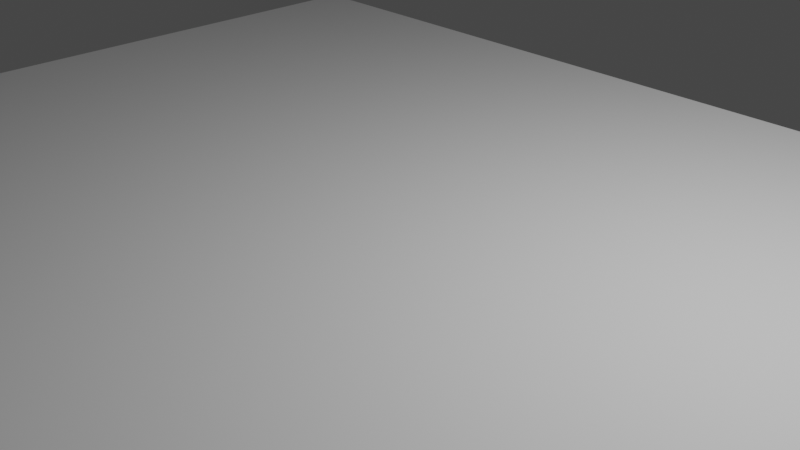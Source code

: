 # Source: untitled.blend  (saved by Blender 2.83.19; exported with 4.5.12 LTS)
import bpy
from mathutils import Matrix  # noqa: F401  (used for matrix-valued properties, if any)

bpy.ops.wm.read_factory_settings(use_empty=True)
scene = bpy.context.scene
scene.name = 'Scene'

# ---- collections
col_collection = bpy.data.collections.new('Collection'); scene.collection.children.link(col_collection)

# ---- world
world_world = bpy.data.worlds.new('World'); scene.world = world_world
world_world.use_nodes = True; world_world.node_tree.nodes.clear()
_N = world_world.node_tree.nodes; _L = world_world.node_tree.links
n0 = _N.new('ShaderNodeOutputWorld'); n0.name = 'World Output'; n0.location = (300, 300)
n1 = _N.new('ShaderNodeBackground'); n1.name = 'Background'; n1.location = (10, 300)
n1.inputs[0].default_value = (0.05088, 0.05088, 0.05088, 1.0)
_L.new(n1.outputs[0], n0.inputs[0])
n0.is_active_output = True
world_world.color = (0.05088, 0.05088, 0.05088)
world_world.use_sun_shadow = False
world_world.sun_shadow_jitter_overblur = 0.0

# ---- cameras
cam_camera = bpy.data.cameras.new('Camera')
cam_camera.clip_end = 100.0
cam_camera.ortho_scale = 7.314

# ---- lights
light_light = bpy.data.lights.new('Light', 'POINT')
light_light.transmission_factor = 0.0
light_light.energy = 1000.0
light_light.shadow_soft_size = 0.1
light_light.shadow_maximum_resolution = 0.006
light_light.use_absolute_resolution = True

# ---- meshes
me_alpha_0000 = bpy.data.meshes.new('Alpha.0000')
me_alpha_0000.from_pydata([(-6.92, -5.0, 0.06), (-6.443, -5.0, 0.06), (-5.966, -5.0, 0.06), (-5.488, -5.0, 0.06), (-5.011, -5.0, 0.06), (-4.534, -5.0, 0.06), (-4.057, -5.0, 0.06), (-3.579, -5.0, 0.06), (-3.102, -5.0, 0.06), (-2.625, -5.0, 0.06), (-2.148, -5.0, 0.06), (-1.67, -5.0, 0.06), (-1.193, -5.0, 0.06), (-0.7159, -5.0, 0.06), (-0.2386, -5.0, 0.06), (0.2386, -5.0, 0.06), (0.7159, -5.0, 0.06), (1.193, -5.0, 0.06), (1.67, -5.0, 0.06), (2.148, -5.0, 0.06), (2.625, -5.0, 0.06), (3.102, -5.0, 0.06), (3.579, -5.0, 0.06), (4.057, -5.0, 0.06), (4.534, -5.0, 0.06), (5.011, -5.0, 0.06), (5.488, -5.0, 0.06), (5.966, -5.0, 0.06), (6.443, -5.0, 0.06), (6.92, -5.0, 0.06), (-6.92, -4.818, 0.06), (-6.443, -4.818, 0.06), (-5.966, -4.818, 0.06), (-5.488, -4.818, 0.06), (-5.011, -4.818, 0.06), (-4.534, -4.818, 0.06), (-4.057, -4.818, 0.06), (-3.579, -4.818, 0.06), (-3.102, -4.818, 0.06), (-2.625, -4.818, 0.06), (-2.148, -4.818, 0.06), (-1.67, -4.818, 0.06), (-1.193, -4.818, 0.06), (-0.7159, -4.818, 0.06), (-0.2386, -4.818, 0.06), (0.2386, -4.818, 0.06), (0.7159, -4.818, 0.06), (1.193, -4.818, 0.06), (1.67, -4.818, 0.06), (2.148, -4.818, 0.06), (2.625, -4.818, 0.06), (3.102, -4.818, 0.06), (3.579, -4.818, 0.06), (4.057, -4.818, 0.06), (4.534, -4.818, 0.06), (5.011, -4.818, 0.06), (5.488, -4.818, 0.06), (5.966, -4.818, 0.06), (6.443, -4.818, 0.06), (6.92, -4.818, 0.06), (-6.92, -4.636, 0.06), (-6.443, -4.636, 0.06), (-5.966, -4.636, 0.06), (-5.488, -4.636, 0.06), (-5.011, -4.636, 0.06), (-4.534, -4.636, 0.06), (-4.057, -4.636, 0.06), (-3.579, -4.636, 0.06), (-3.102, -4.636, 0.06), (-2.625, -4.636, 0.06), (-2.148, -4.636, 0.06), (-1.67, -4.636, 0.06), (-1.193, -4.636, 0.06), (-0.7159, -4.636, 0.06), (-0.2386, -4.636, 0.06), (0.2386, -4.636, 0.06), (0.7159, -4.636, 0.06), (1.193, -4.636, 0.06), (1.67, -4.636, 0.06), (2.148, -4.636, 0.06), (2.625, -4.636, 0.06), (3.102, -4.636, 0.06), (3.579, -4.636, 0.06), (4.057, -4.636, 0.06), (4.534, -4.636, 0.06), (5.011, -4.636, 0.06), (5.488, -4.636, 0.06), (5.966, -4.636, 0.06), (6.443, -4.636, 0.06), (6.92, -4.636, 0.06), (-6.92, -4.455, 0.06), (-6.443, -4.455, 0.06), (-5.966, -4.455, 0.06), (-5.488, -4.455, 0.06), (-5.011, -4.455, 0.06), (-4.534, -4.455, 0.06), (-4.057, -4.455, 0.06), (-3.579, -4.455, 0.06), (-3.102, -4.455, 0.06), (-2.625, -4.455, 0.06), (-2.148, -4.455, 0.06), (-1.67, -4.455, 0.06), (-1.193, -4.455, 0.06), (-0.7159, -4.455, 0.06), (-0.2386, -4.455, 0.06), (0.2386, -4.455, 0.06), (0.7159, -4.455, 0.06), (1.193, -4.455, 0.06), (1.67, -4.455, 0.06), (2.148, -4.455, 0.06), (2.625, -4.455, 0.06), (3.102, -4.455, 0.06), (3.579, -4.455, 0.06), (4.057, -4.455, 0.06), (4.534, -4.455, 0.06), (5.011, -4.455, 0.06), (5.488, -4.455, 0.06), (5.966, -4.455, 0.06), (6.443, -4.455, 0.06), (6.92, -4.455, 0.06), (-6.92, -4.273, 0.06), (-6.443, -4.273, 0.06), (-5.966, -4.273, 0.06), (-5.488, -4.273, 0.06), (-5.011, -4.273, 0.06), (-4.534, -4.273, 0.06), (-4.057, -4.273, 0.06), (-3.579, -4.273, 0.06), (-3.102, -4.273, 0.06), (-2.625, -4.273, 0.06), (-2.148, -4.273, 0.06), (-1.67, -4.273, 0.06), (-1.193, -4.273, 0.06), (-0.7159, -4.273, 0.06), (-0.2386, -4.273, 0.06), (0.2386, -4.273, 0.06), (0.7159, -4.273, 0.06), (1.193, -4.273, 0.06), (1.67, -4.273, 0.06), (2.148, -4.273, 0.06), (2.625, -4.273, 0.06), (3.102, -4.273, 0.06), (3.579, -4.273, 0.06), (4.057, -4.273, 0.06), (4.534, -4.273, 0.06), (5.011, -4.273, 0.06), (5.488, -4.273, 0.06), (5.966, -4.273, 0.06), (6.443, -4.273, 0.06), (6.92, -4.273, 0.06), (-6.92, -4.091, 0.06), (-6.443, -4.091, 0.06), (-5.966, -4.091, 0.06), (-5.488, -4.091, 0.06), (-5.011, -4.091, 0.06), (-4.534, -4.091, 0.06), (-4.057, -4.091, 0.06), (-3.579, -4.091, 0.06), (-3.102, -4.091, 0.06), (-2.625, -4.091, 0.06), (-2.148, -4.091, 0.06), (-1.67, -4.091, 0.06), (-1.193, -4.091, 0.06), (-0.7159, -4.091, 0.06), (-0.2386, -4.091, 0.06), (0.2386, -4.091, 0.06), (0.7159, -4.091, 0.06), (1.193, -4.091, 0.06), (1.67, -4.091, 0.06), (2.148, -4.091, 0.06), (2.625, -4.091, 0.06), (3.102, -4.091, 0.06), (3.579, -4.091, 0.06), (4.057, -4.091, 0.06), (4.534, -4.091, 0.06), (5.011, -4.091, 0.06), (5.488, -4.091, 0.06), (5.966, -4.091, 0.06), (6.443, -4.091, 0.06), (6.92, -4.091, 0.06), (-6.92, -3.909, 0.06), (-6.443, -3.909, 0.06), (-5.966, -3.909, 0.06), (-5.488, -3.909, 0.06), (-5.011, -3.909, 0.06), (-4.534, -3.909, 0.06), (-4.057, -3.909, 0.06), (-3.579, -3.909, 0.06), (-3.102, -3.909, 0.06), (-2.625, -3.909, 0.06), (-2.148, -3.909, 0.06), (-1.67, -3.909, 0.06), (-1.193, -3.909, 0.06), (-0.7159, -3.909, 0.06), (-0.2386, -3.909, 0.06), (0.2386, -3.909, 0.06), (0.7159, -3.909, 0.06), (1.193, -3.909, 0.06), (1.67, -3.909, 0.06), (2.148, -3.909, 0.06), (2.625, -3.909, 0.06), (3.102, -3.909, 0.06), (3.579, -3.909, 0.06), (4.057, -3.909, 0.06), (4.534, -3.909, 0.06), (5.011, -3.909, 0.06), (5.488, -3.909, 0.06), (5.966, -3.909, 0.06), (6.443, -3.909, 0.06), (6.92, -3.909, 0.06), (-6.92, -3.727, 0.06), (-6.443, -3.727, 0.06), (-5.966, -3.727, 0.06), (-5.488, -3.727, 0.06), (-5.011, -3.727, 0.06), (-4.534, -3.727, 0.06), (-4.057, -3.727, 0.06), (-3.579, -3.727, 0.06), (-3.102, -3.727, 0.06), (-2.625, -3.727, 0.06), (-2.148, -3.727, 0.06), (-1.67, -3.727, 0.06), (-1.193, -3.727, 0.06), (-0.7159, -3.727, 0.06), (-0.2386, -3.727, 0.06), (0.2386, -3.727, 0.06), (0.7159, -3.727, 0.06), (1.193, -3.727, 0.06), (1.67, -3.727, 0.06), (2.148, -3.727, 0.06), (2.625, -3.727, 0.06), (3.102, -3.727, 0.06), (3.579, -3.727, 0.06), (4.057, -3.727, 0.06), (4.534, -3.727, 0.06), (5.011, -3.727, 0.06), (5.488, -3.727, 0.06), (5.966, -3.727, 0.06), (6.443, -3.727, 0.06), (6.92, -3.727, 0.06), (-6.92, -3.545, 0.06), (-6.443, -3.545, 0.06), (-5.966, -3.545, 0.06), (-5.488, -3.545, 0.06), (-5.011, -3.545, 0.06), (-4.534, -3.545, 0.06), (-4.057, -3.545, 0.06), (-3.579, -3.545, 0.06), (-3.102, -3.545, 0.06), (-2.625, -3.545, 0.06), (-2.148, -3.545, 0.06), (-1.67, -3.545, 0.06), (-1.193, -3.545, 0.06), (-0.7159, -3.545, 0.06), (-0.2386, -3.545, 0.06), (0.2386, -3.545, 0.06), (0.7159, -3.545, 0.06), (1.193, -3.545, 0.06), (1.67, -3.545, 0.06), (2.148, -3.545, 0.06), (2.625, -3.545, 0.06), (3.102, -3.545, 0.06), (3.579, -3.545, 0.06), (4.057, -3.545, 0.06), (4.534, -3.545, 0.06), (5.011, -3.545, 0.06), (5.488, -3.545, 0.06), (5.966, -3.545, 0.06), (6.443, -3.545, 0.06), (6.92, -3.545, 0.06), (-6.92, -3.364, 0.06), (-6.443, -3.364, 0.06), (-5.966, -3.364, 0.06), (-5.488, -3.364, 0.06), (-5.011, -3.364, 0.06), (-4.534, -3.364, 0.06), (-4.057, -3.364, 0.06), (-3.579, -3.364, 0.06), (-3.102, -3.364, 0.06), (-2.625, -3.364, 0.06), (-2.148, -3.364, 0.06), (-1.67, -3.364, 0.06), (-1.193, -3.364, 0.06), (-0.7159, -3.364, 0.06), (-0.2386, -3.364, 0.06), (0.2386, -3.364, 0.06), (0.7159, -3.364, 0.06), (1.193, -3.364, 0.06), (1.67, -3.364, 0.06), (2.148, -3.364, 0.06), (2.625, -3.364, 0.06), (3.102, -3.364, 0.06), (3.579, -3.364, 0.06), (4.057, -3.364, 0.06), (4.534, -3.364, 0.06), (5.011, -3.364, 0.06), (5.488, -3.364, 0.06), (5.966, -3.364, 0.06), (6.443, -3.364, 0.06), (6.92, -3.364, 0.06), (-6.92, -3.182, 0.06), (-6.443, -3.182, 0.06), (-5.966, -3.182, 0.06), (-5.488, -3.182, 0.06), (-5.011, -3.182, 0.06), (-4.534, -3.182, 0.06), (-4.057, -3.182, 0.06), (-3.579, -3.182, 0.06), (-3.102, -3.182, 0.06), (-2.625, -3.182, 0.06), (-2.148, -3.182, 0.06), (-1.67, -3.182, 0.06), (-1.193, -3.182, 0.06), (-0.7159, -3.182, 0.06), (-0.2386, -3.182, 0.06), (0.2386, -3.182, 0.06), (0.7159, -3.182, 0.06), (1.193, -3.182, 0.06), (1.67, -3.182, 0.06), (2.148, -3.182, 0.06), (2.625, -3.182, 0.06), (3.102, -3.182, 0.06), (3.579, -3.182, 0.06), (4.057, -3.182, 0.06), (4.534, -3.182, 0.06), (5.011, -3.182, 0.06), (5.488, -3.182, 0.06), (5.966, -3.182, 0.06), (6.443, -3.182, 0.06), (6.92, -3.182, 0.06), (-6.92, -3.0, 0.06), (-6.443, -3.0, 0.06), (-5.966, -3.0, 0.06), (-5.488, -3.0, 0.06), (-5.011, -3.0, 0.06), (-4.534, -3.0, 0.06), (-4.057, -3.0, 0.06), (-3.579, -3.0, 0.06), (-3.102, -3.0, 0.06), (-2.625, -3.0, 0.06), (-2.148, -3.0, 0.06), (-1.67, -3.0, 0.06), (-1.193, -3.0, 0.06), (-0.7159, -3.0, 0.06), (-0.2386, -3.0, 0.06), (0.2386, -3.0, 0.06), (0.7159, -3.0, 0.06), (1.193, -3.0, 0.06), (1.67, -3.0, 0.06), (2.148, -3.0, 0.06), (2.625, -3.0, 0.06), (3.102, -3.0, 0.06), (3.579, -3.0, 0.06), (4.057, -3.0, 0.06), (4.534, -3.0, 0.06), (5.011, -3.0, 0.06), (5.488, -3.0, 0.06), (5.966, -3.0, 0.06), (6.443, -3.0, 0.06), (6.92, -3.0, 0.06), (-6.92, -2.818, 0.06), (-6.443, -2.818, 0.06), (-5.966, -2.818, 0.06), (-5.488, -2.818, 0.06), (-5.011, -2.818, 0.06), (-4.534, -2.818, 0.06), (-4.057, -2.818, 0.06), (-3.579, -2.818, 0.06), (-3.102, -2.818, 0.06), (-2.625, -2.818, 0.06), (-2.148, -2.818, 0.06), (-1.67, -2.818, 0.06), (-1.193, -2.818, 0.06), (-0.7159, -2.818, 0.06), (-0.2386, -2.818, 0.06), (0.2386, -2.818, 0.06), (0.7159, -2.818, 0.06), (1.193, -2.818, 0.06), (1.67, -2.818, 0.06), (2.148, -2.818, 0.06), (2.625, -2.818, 0.06), (3.102, -2.818, 0.06), (3.579, -2.818, 0.06), (4.057, -2.818, 0.06), (4.534, -2.818, 0.06), (5.011, -2.818, 0.06), (5.488, -2.818, 0.06), (5.966, -2.818, 0.06), (6.443, -2.818, 0.06), (6.92, -2.818, 0.06), (-6.92, -2.636, 0.06), (-6.443, -2.636, 0.06), (-5.966, -2.636, 0.06), (-5.488, -2.636, 0.06), (-5.011, -2.636, 0.06), (-4.534, -2.636, 0.06), (-4.057, -2.636, 0.06), (-3.579, -2.636, 0.06), (-3.102, -2.636, 0.06), (-2.625, -2.636, 0.06), (-2.148, -2.636, 0.06), (-1.67, -2.636, 0.06), (-1.193, -2.636, 0.06), (-0.7159, -2.636, 0.06), (-0.2386, -2.636, 0.06), (0.2386, -2.636, 0.06), (0.7159, -2.636, 0.06), (1.193, -2.636, 0.06), (1.67, -2.636, 0.06), (2.148, -2.636, 0.06), (2.625, -2.636, 0.06), (3.102, -2.636, 0.06), (3.579, -2.636, 0.06), (4.057, -2.636, 0.06), (4.534, -2.636, 0.06), (5.011, -2.636, 0.06), (5.488, -2.636, 0.06), (5.966, -2.636, 0.06), (6.443, -2.636, 0.06), (6.92, -2.636, 0.06), (-6.92, -2.455, 0.06), (-6.443, -2.455, 0.06), (-5.966, -2.455, 0.06), (-5.488, -2.455, 0.06), (-5.011, -2.455, 0.06), (-4.534, -2.455, 0.06), (-4.057, -2.455, 0.06), (-3.579, -2.455, 0.06), (-3.102, -2.455, 0.06), (-2.625, -2.455, 0.06), (-2.148, -2.455, 0.06), (-1.67, -2.455, 0.06), (-1.193, -2.455, 0.06), (-0.7159, -2.455, 0.06), (-0.2386, -2.455, 0.06), (0.2386, -2.455, 0.06), (0.7159, -2.455, 0.06), (1.193, -2.455, 0.06), (1.67, -2.455, 0.06), (2.148, -2.455, 0.06), (2.625, -2.455, 0.06), (3.102, -2.455, 0.06), (3.579, -2.455, 0.06), (4.057, -2.455, 0.06), (4.534, -2.455, 0.06), (5.011, -2.455, 0.06), (5.488, -2.455, 0.06), (5.966, -2.455, 0.06), (6.443, -2.455, 0.06), (6.92, -2.455, 0.06), (-6.92, -2.273, 0.06), (-6.443, -2.273, 0.06), (-5.966, -2.273, 0.06), (-5.488, -2.273, 0.06), (-5.011, -2.273, 0.06), (-4.534, -2.273, 0.06), (-4.057, -2.273, 0.06), (-3.579, -2.273, 0.06), (-3.102, -2.273, 0.06), (-2.625, -2.273, 0.06), (-2.148, -2.273, 0.06), (-1.67, -2.273, 0.06), (-1.193, -2.273, 0.06), (-0.7159, -2.273, 0.06), (-0.2386, -2.273, 0.06), (0.2386, -2.273, 0.06), (0.7159, -2.273, 0.06), (1.193, -2.273, 0.06), (1.67, -2.273, 0.06), (2.148, -2.273, 0.06), (2.625, -2.273, 0.06), (3.102, -2.273, 0.06), (3.579, -2.273, 0.06), (4.057, -2.273, 0.06), (4.534, -2.273, 0.06), (5.011, -2.273, 0.06), (5.488, -2.273, 0.06), (5.966, -2.273, 0.06), (6.443, -2.273, 0.06), (6.92, -2.273, 0.06), (-6.92, -2.091, 0.06), (-6.443, -2.091, 0.06), (-5.966, -2.091, 0.06), (-5.488, -2.091, 0.06), (-5.011, -2.091, 0.06), (-4.534, -2.091, 0.06), (-4.057, -2.091, 0.06), (-3.579, -2.091, 0.06), (-3.102, -2.091, 0.06), (-2.625, -2.091, 0.06), (-2.148, -2.091, 0.06), (-1.67, -2.091, 0.06), (-1.193, -2.091, 0.06), (-0.7159, -2.091, 0.06), (-0.2386, -2.091, 0.06), (0.2386, -2.091, 0.06), (0.7159, -2.091, 0.06), (1.193, -2.091, 0.06), (1.67, -2.091, 0.06), (2.148, -2.091, 0.06), (2.625, -2.091, 0.06), (3.102, -2.091, 0.06), (3.579, -2.091, 0.06), (4.057, -2.091, 0.06), (4.534, -2.091, 0.06), (5.011, -2.091, 0.06), (5.488, -2.091, 0.06), (5.966, -2.091, 0.06), (6.443, -2.091, 0.06), (6.92, -2.091, 0.06), (-6.92, -1.909, 0.06), (-6.443, -1.909, 0.06), (-5.966, -1.909, 0.06), (-5.488, -1.909, 0.06), (-5.011, -1.909, 0.06), (-4.534, -1.909, 0.06), (-4.057, -1.909, 0.06), (-3.579, -1.909, 0.06), (-3.102, -1.909, 0.06), (-2.625, -1.909, 0.06), (-2.148, -1.909, 0.06), (-1.67, -1.909, 0.06), (-1.193, -1.909, 0.06), (-0.7159, -1.909, 0.06), (-0.2386, -1.909, 0.06), (0.2386, -1.909, 0.06), (0.7159, -1.909, 0.06), (1.193, -1.909, 0.06), (1.67, -1.909, 0.06), (2.148, -1.909, 0.06), (2.625, -1.909, 0.06), (3.102, -1.909, 0.06), (3.579, -1.909, 0.06), (4.057, -1.909, 0.06), (4.534, -1.909, 0.06), (5.011, -1.909, 0.06), (5.488, -1.909, 0.06), (5.966, -1.909, 0.06), (6.443, -1.909, 0.06), (6.92, -1.909, 0.06), (-6.92, -1.727, 0.06), (-6.443, -1.727, 0.06), (-5.966, -1.727, 0.06), (-5.488, -1.727, 0.06), (-5.011, -1.727, 0.06), (-4.534, -1.727, 0.06), (-4.057, -1.727, 0.06), (-3.579, -1.727, 0.06), (-3.102, -1.727, 0.06), (-2.625, -1.727, 0.06), (-2.148, -1.727, 0.06), (-1.67, -1.727, 0.06), (-1.193, -1.727, 0.06), (-0.7159, -1.727, 0.06), (-0.2386, -1.727, 0.06), (0.2386, -1.727, 0.06), (0.7159, -1.727, 0.06), (1.193, -1.727, 0.06), (1.67, -1.727, 0.06), (2.148, -1.727, 0.06), (2.625, -1.727, 0.06), (3.102, -1.727, 0.06), (3.579, -1.727, 0.06), (4.057, -1.727, 0.06), (4.534, -1.727, 0.06), (5.011, -1.727, 0.06), (5.488, -1.727, 0.06), (5.966, -1.727, 0.06), (6.443, -1.727, 0.06), (6.92, -1.727, 0.06), (-6.92, -1.545, 0.06), (-6.443, -1.545, 0.06), (-5.966, -1.545, 0.06), (-5.488, -1.545, 0.06), (-5.011, -1.545, 0.06), (-4.534, -1.545, 0.06), (-4.057, -1.545, 0.06), (-3.579, -1.545, 0.06), (-3.102, -1.545, 0.06), (-2.625, -1.545, 0.06), (-2.148, -1.545, 0.06), (-1.67, -1.545, 0.06), (-1.193, -1.545, 0.06), (-0.7159, -1.545, 0.06), (-0.2386, -1.545, 0.06), (0.2386, -1.545, 0.06), (0.7159, -1.545, 0.06), (1.193, -1.545, 0.06), (1.67, -1.545, 0.06), (2.148, -1.545, 0.06), (2.625, -1.545, 0.06), (3.102, -1.545, 0.06), (3.579, -1.545, 0.06), (4.057, -1.545, 0.06), (4.534, -1.545, 0.06), (5.011, -1.545, 0.06), (5.488, -1.545, 0.06), (5.966, -1.545, 0.06), (6.443, -1.545, 0.06), (6.92, -1.545, 0.06), (-6.92, -1.364, 0.06), (-6.443, -1.364, 0.06), (-5.966, -1.364, 0.06), (-5.488, -1.364, 0.06), (-5.011, -1.364, 0.06), (-4.534, -1.364, 0.06), (-4.057, -1.364, 0.06), (-3.579, -1.364, 0.06), (-3.102, -1.364, 0.06), (-2.625, -1.364, 0.06), (-2.148, -1.364, 0.06), (-1.67, -1.364, 0.06), (-1.193, -1.364, 0.06), (-0.7159, -1.364, 0.06), (-0.2386, -1.364, 0.06), (0.2386, -1.364, 0.06), (0.7159, -1.364, 0.06), (1.193, -1.364, 0.06), (1.67, -1.364, 0.06), (2.148, -1.364, 0.06), (2.625, -1.364, 0.06), (3.102, -1.364, 0.06), (3.579, -1.364, 0.06), (4.057, -1.364, 0.06), (4.534, -1.364, 0.06), (5.011, -1.364, 0.06), (5.488, -1.364, 0.06), (5.966, -1.364, 0.06), (6.443, -1.364, 0.06), (6.92, -1.364, 0.06), (-6.92, -1.182, 0.06), (-6.443, -1.182, 0.06), (-5.966, -1.182, 0.06), (-5.488, -1.182, 0.06), (-5.011, -1.182, 0.06), (-4.534, -1.182, 0.06), (-4.057, -1.182, 0.06), (-3.579, -1.182, 0.06), (-3.102, -1.182, 0.06), (-2.625, -1.182, 0.06), (-2.148, -1.182, 0.06), (-1.67, -1.182, 0.06), (-1.193, -1.182, 0.06), (-0.7159, -1.182, 0.06), (-0.2386, -1.182, 0.06), (0.2386, -1.182, 0.06), (0.7159, -1.182, 0.06), (1.193, -1.182, 0.06), (1.67, -1.182, 0.06), (2.148, -1.182, 0.06), (2.625, -1.182, 0.06), (3.102, -1.182, 0.06), (3.579, -1.182, 0.06), (4.057, -1.182, 0.06), (4.534, -1.182, 0.06), (5.011, -1.182, 0.06), (5.488, -1.182, 0.06), (5.966, -1.182, 0.06), (6.443, -1.182, 0.06), (6.92, -1.182, 0.06), (-6.92, -1.0, 0.06), (-6.443, -1.0, 0.06), (-5.966, -1.0, 0.06), (-5.488, -1.0, 0.06), (-5.011, -1.0, 0.06), (-4.534, -1.0, 0.06), (-4.057, -1.0, 0.06), (-3.579, -1.0, 0.06), (-3.102, -1.0, 0.06), (-2.625, -1.0, 0.06), (-2.148, -1.0, 0.06), (-1.67, -1.0, 0.06), (-1.193, -1.0, 0.06), (-0.7159, -1.0, 0.06), (-0.2386, -1.0, 0.06), (0.2386, -1.0, 0.06), (0.7159, -1.0, 0.06), (1.193, -1.0, 0.06), (1.67, -1.0, 0.06), (2.148, -1.0, 0.06), (2.625, -1.0, 0.06), (3.102, -1.0, 0.06), (3.579, -1.0, 0.06), (4.057, -1.0, 0.06), (4.534, -1.0, 0.06), (5.011, -1.0, 0.06), (5.488, -1.0, 0.06), (5.966, -1.0, 0.06), (6.443, -1.0, 0.06), (6.92, -1.0, 0.06), (-6.92, -0.8182, 0.06), (-6.443, -0.8182, 0.06), (-5.966, -0.8182, 0.06), (-5.488, -0.8182, 0.06), (-5.011, -0.8182, 0.06), (-4.534, -0.8182, 0.06), (-4.057, -0.8182, 0.06), (-3.579, -0.8182, 0.06), (-3.102, -0.8182, 0.06), (-2.625, -0.8182, 0.06), (-2.148, -0.8182, 0.06), (-1.67, -0.8182, 0.06), (-1.193, -0.8182, 0.06), (-0.7159, -0.8182, 0.06), (-0.2386, -0.8182, 0.06), (0.2386, -0.8182, 0.06), (0.7159, -0.8182, 0.06), (1.193, -0.8182, 0.06), (1.67, -0.8182, 0.06), (2.148, -0.8182, 0.06), (2.625, -0.8182, 0.06), (3.102, -0.8182, 0.06), (3.579, -0.8182, 0.06), (4.057, -0.8182, 0.06), (4.534, -0.8182, 0.06), (5.011, -0.8182, 0.06), (5.488, -0.8182, 0.06), (5.966, -0.8182, 0.06), (6.443, -0.8182, 0.06), (6.92, -0.8182, 0.06), (-6.92, -0.6364, 0.06), (-6.443, -0.6364, 0.06), (-5.966, -0.6364, 0.06), (-5.488, -0.6364, 0.06), (-5.011, -0.6364, 0.06), (-4.534, -0.6364, 0.06), (-4.057, -0.6364, 0.06), (-3.579, -0.6364, 0.06), (-3.102, -0.6364, 0.06), (-2.625, -0.6364, 0.06), (-2.148, -0.6364, 0.06), (-1.67, -0.6364, 0.06), (-1.193, -0.6364, 0.06), (-0.7159, -0.6364, 0.06), (-0.2386, -0.6364, 0.06), (0.2386, -0.6364, 0.06), (0.7159, -0.6364, 0.06), (1.193, -0.6364, 0.06), (1.67, -0.6364, 0.06), (2.148, -0.6364, 0.06), (2.625, -0.6364, 0.06), (3.102, -0.6364, 0.06), (3.579, -0.6364, 0.06), (4.057, -0.6364, 0.06), (4.534, -0.6364, 0.06), (5.011, -0.6364, 0.06), (5.488, -0.6364, 0.06), (5.966, -0.6364, 0.06), (6.443, -0.6364, 0.06), (6.92, -0.6364, 0.06), (-6.92, -0.4545, 0.06), (-6.443, -0.4545, 0.06), (-5.966, -0.4545, 0.06), (-5.488, -0.4545, 0.06), (-5.011, -0.4545, 0.06), (-4.534, -0.4545, 0.06), (-4.057, -0.4545, 0.06), (-3.579, -0.4545, 0.06), (-3.102, -0.4545, 0.06), (-2.625, -0.4545, 0.06), (-2.148, -0.4545, 0.06), (-1.67, -0.4545, 0.06), (-1.193, -0.4545, 0.06), (-0.7159, -0.4545, 0.06), (-0.2386, -0.4545, 0.06), (0.2386, -0.4545, 0.06), (0.7159, -0.4545, 0.06), (1.193, -0.4545, 0.06), (1.67, -0.4545, 0.06), (2.148, -0.4545, 0.06), (2.625, -0.4545, 0.06), (3.102, -0.4545, 0.06), (3.579, -0.4545, 0.06), (4.057, -0.4545, 0.06), (4.534, -0.4545, 0.06), (5.011, -0.4545, 0.06), (5.488, -0.4545, 0.06), (5.966, -0.4545, 0.06), (6.443, -0.4545, 0.06), (6.92, -0.4545, 0.06), (-6.92, -0.2727, 0.06), (-6.443, -0.2727, 0.06), (-5.966, -0.2727, 0.06), (-5.488, -0.2727, 0.06), (-5.011, -0.2727, 0.06), (-4.534, -0.2727, 0.06), (-4.057, -0.2727, 0.06), (-3.579, -0.2727, 0.06), (-3.102, -0.2727, 0.06), (-2.625, -0.2727, 0.06), (-2.148, -0.2727, 0.06), (-1.67, -0.2727, 0.06), (-1.193, -0.2727, 0.06), (-0.7159, -0.2727, 0.06), (-0.2386, -0.2727, 0.06), (0.2386, -0.2727, 0.06), (0.7159, -0.2727, 0.06), (1.193, -0.2727, 0.06), (1.67, -0.2727, 0.06), (2.148, -0.2727, 0.06), (2.625, -0.2727, 0.06), (3.102, -0.2727, 0.06), (3.579, -0.2727, 0.06), (4.057, -0.2727, 0.06), (4.534, -0.2727, 0.06), (5.011, -0.2727, 0.06), (5.488, -0.2727, 0.06), (5.966, -0.2727, 0.06), (6.443, -0.2727, 0.06), (6.92, -0.2727, 0.06), (-6.92, -0.09091, 0.06), (-6.443, -0.09091, 0.06), (-5.966, -0.09091, 0.06), (-5.488, -0.09091, 0.06), (-5.011, -0.09091, 0.06), (-4.534, -0.09091, 0.06), (-4.057, -0.09091, 0.06), (-3.579, -0.09091, 0.06), (-3.102, -0.09091, 0.06), (-2.625, -0.09091, 0.06), (-2.148, -0.09091, 0.06), (-1.67, -0.09091, 0.06), (-1.193, -0.09091, 0.06), (-0.7159, -0.09091, 0.06), (-0.2386, -0.09091, 0.06), (0.2386, -0.09091, 0.06), (0.7159, -0.09091, 0.06), (1.193, -0.09091, 0.06), (1.67, -0.09091, 0.06), (2.148, -0.09091, 0.06), (2.625, -0.09091, 0.06), (3.102, -0.09091, 0.06), (3.579, -0.09091, 0.06), (4.057, -0.09091, 0.06), (4.534, -0.09091, 0.06), (5.011, -0.09091, 0.06), (5.488, -0.09091, 0.06), (5.966, -0.09091, 0.06), (6.443, -0.09091, 0.06), (6.92, -0.09091, 0.06), (-6.92, 0.09091, 0.06), (-6.443, 0.09091, 0.06), (-5.966, 0.09091, 0.06), (-5.488, 0.09091, 0.06), (-5.011, 0.09091, 0.06), (-4.534, 0.09091, 0.06), (-4.057, 0.09091, 0.06), (-3.579, 0.09091, 0.06), (-3.102, 0.09091, 0.06), (-2.625, 0.09091, 0.06), (-2.148, 0.09091, 0.06), (-1.67, 0.09091, 0.06), (-1.193, 0.09091, 0.06), (-0.7159, 0.09091, 0.06), (-0.2386, 0.09091, 0.06), (0.2386, 0.09091, 0.06), (0.7159, 0.09091, 0.06), (1.193, 0.09091, 0.06), (1.67, 0.09091, 0.06), (2.148, 0.09091, 0.06), (2.625, 0.09091, 0.06), (3.102, 0.09091, 0.06), (3.579, 0.09091, 0.06), (4.057, 0.09091, 0.06), (4.534, 0.09091, 0.06), (5.011, 0.09091, 0.06), (5.488, 0.09091, 0.06), (5.966, 0.09091, 0.06), (6.443, 0.09091, 0.06), (6.92, 0.09091, 0.06), (-6.92, 0.2727, 0.06), (-6.443, 0.2727, 0.06), (-5.966, 0.2727, 0.06), (-5.488, 0.2727, 0.06), (-5.011, 0.2727, 0.06), (-4.534, 0.2727, 0.06), (-4.057, 0.2727, 0.06), (-3.579, 0.2727, 0.06), (-3.102, 0.2727, 0.06), (-2.625, 0.2727, 0.06), (-2.148, 0.2727, 0.06), (-1.67, 0.2727, 0.06), (-1.193, 0.2727, 0.06), (-0.7159, 0.2727, 0.06), (-0.2386, 0.2727, 0.06), (0.2386, 0.2727, 0.06), (0.7159, 0.2727, 0.06), (1.193, 0.2727, 0.06), (1.67, 0.2727, 0.06), (2.148, 0.2727, 0.06), (2.625, 0.2727, 0.06), (3.102, 0.2727, 0.06), (3.579, 0.2727, 0.06), (4.057, 0.2727, 0.06), (4.534, 0.2727, 0.06), (5.011, 0.2727, 0.06), (5.488, 0.2727, 0.06), (5.966, 0.2727, 0.06), (6.443, 0.2727, 0.06), (6.92, 0.2727, 0.06), (-6.92, 0.4545, 0.06), (-6.443, 0.4545, 0.06), (-5.966, 0.4545, 0.06), (-5.488, 0.4545, 0.06), (-5.011, 0.4545, 0.06), (-4.534, 0.4545, 0.06), (-4.057, 0.4545, 0.06), (-3.579, 0.4545, 0.06), (-3.102, 0.4545, 0.06), (-2.625, 0.4545, 0.06), (-2.148, 0.4545, 0.06), (-1.67, 0.4545, 0.06), (-1.193, 0.4545, 0.06), (-0.7159, 0.4545, 0.06), (-0.2386, 0.4545, 0.06), (0.2386, 0.4545, 0.06), (0.7159, 0.4545, 0.06), (1.193, 0.4545, 0.06), (1.67, 0.4545, 0.06), (2.148, 0.4545, 0.06), (2.625, 0.4545, 0.06), (3.102, 0.4545, 0.06), (3.579, 0.4545, 0.06), (4.057, 0.4545, 0.06), (4.534, 0.4545, 0.06), (5.011, 0.4545, 0.06), (5.488, 0.4545, 0.06), (5.966, 0.4545, 0.06), (6.443, 0.4545, 0.06), (6.92, 0.4545, 0.06), (-6.92, 0.6364, 0.06), (-6.443, 0.6364, 0.06), (-5.966, 0.6364, 0.06), (-5.488, 0.6364, 0.06), (-5.011, 0.6364, 0.06), (-4.534, 0.6364, 0.06), (-4.057, 0.6364, 0.06), (-3.579, 0.6364, 0.06), (-3.102, 0.6364, 0.06), (-2.625, 0.6364, 0.06), (-2.148, 0.6364, 0.06), (-1.67, 0.6364, 0.06), (-1.193, 0.6364, 0.06), (-0.7159, 0.6364, 0.06), (-0.2386, 0.6364, 0.06), (0.2386, 0.6364, 0.06), (0.7159, 0.6364, 0.06), (1.193, 0.6364, 0.06), (1.67, 0.6364, 0.06), (2.148, 0.6364, 0.06), (2.625, 0.6364, 0.06), (3.102, 0.6364, 0.06), (3.579, 0.6364, 0.06), (4.057, 0.6364, 0.06), (4.534, 0.6364, 0.06), (5.011, 0.6364, 0.06), (5.488, 0.6364, 0.06), (5.966, 0.6364, 0.06), (6.443, 0.6364, 0.06), (6.92, 0.6364, 0.06), (-6.92, 0.8182, 0.06), (-6.443, 0.8182, 0.06), (-5.966, 0.8182, 0.06), (-5.488, 0.8182, 0.06), (-5.011, 0.8182, 0.06), (-4.534, 0.8182, 0.06), (-4.057, 0.8182, 0.06), (-3.579, 0.8182, 0.06), (-3.102, 0.8182, 0.06), (-2.625, 0.8182, 0.06), (-2.148, 0.8182, 0.06), (-1.67, 0.8182, 0.06), (-1.193, 0.8182, 0.06), (-0.7159, 0.8182, 0.06), (-0.2386, 0.8182, 0.06), (0.2386, 0.8182, 0.06), (0.7159, 0.8182, 0.06), (1.193, 0.8182, 0.06), (1.67, 0.8182, 0.06), (2.148, 0.8182, 0.06), (2.625, 0.8182, 0.06), (3.102, 0.8182, 0.06), (3.579, 0.8182, 0.06), (4.057, 0.8182, 0.06), (4.534, 0.8182, 0.06), (5.011, 0.8182, 0.06), (5.488, 0.8182, 0.06), (5.966, 0.8182, 0.06), (6.443, 0.8182, 0.06), (6.92, 0.8182, 0.06), (-6.92, 1.0, 0.06), (-6.443, 1.0, 0.06), (-5.966, 1.0, 0.06), (-5.488, 1.0, 0.06), (-5.011, 1.0, 0.06), (-4.534, 1.0, 0.06), (-4.057, 1.0, 0.06), (-3.579, 1.0, 0.06), (-3.102, 1.0, 0.06), (-2.625, 1.0, 0.06), (-2.148, 1.0, 0.06), (-1.67, 1.0, 0.06), (-1.193, 1.0, 0.06), (-0.7159, 1.0, 0.06), (-0.2386, 1.0, 0.06), (0.2386, 1.0, 0.06), (0.7159, 1.0, 0.06), (1.193, 1.0, 0.06), (1.67, 1.0, 0.06), (2.148, 1.0, 0.06), (2.625, 1.0, 0.06), (3.102, 1.0, 0.06), (3.579, 1.0, 0.06), (4.057, 1.0, 0.06), (4.534, 1.0, 0.06), (5.011, 1.0, 0.06), (5.488, 1.0, 0.06), (5.966, 1.0, 0.06), (6.443, 1.0, 0.06), (6.92, 1.0, 0.06), (-6.92, 1.182, 0.06), (-6.443, 1.182, 0.06), (-5.966, 1.182, 0.06), (-5.488, 1.182, 0.06), (-5.011, 1.182, 0.06), (-4.534, 1.182, 0.06), (-4.057, 1.182, 0.06), (-3.579, 1.182, 0.06), (-3.102, 1.182, 0.06), (-2.625, 1.182, 0.06), (-2.148, 1.182, 0.06), (-1.67, 1.182, 0.06), (-1.193, 1.182, 0.06), (-0.7159, 1.182, 0.06), (-0.2386, 1.182, 0.06), (0.2386, 1.182, 0.06), (0.7159, 1.182, 0.06), (1.193, 1.182, 0.06), (1.67, 1.182, 0.06), (2.148, 1.182, 0.06), (2.625, 1.182, 0.06), (3.102, 1.182, 0.06), (3.579, 1.182, 0.06), (4.057, 1.182, 0.06), (4.534, 1.182, 0.06), (5.011, 1.182, 0.06), (5.488, 1.182, 0.06), (5.966, 1.182, 0.06), (6.443, 1.182, 0.06), (6.92, 1.182, 0.06), (-6.92, 1.364, 0.06), (-6.443, 1.364, 0.06), (-5.966, 1.364, 0.06), (-5.488, 1.364, 0.06), (-5.011, 1.364, 0.06), (-4.534, 1.364, 0.06), (-4.057, 1.364, 0.06), (-3.579, 1.364, 0.06), (-3.102, 1.364, 0.06), (-2.625, 1.364, 0.06), (-2.148, 1.364, 0.06), (-1.67, 1.364, 0.06), (-1.193, 1.364, 0.06), (-0.7159, 1.364, 0.06), (-0.2386, 1.364, 0.06), (0.2386, 1.364, 0.06), (0.7159, 1.364, 0.06), (1.193, 1.364, 0.06), (1.67, 1.364, 0.06), (2.148, 1.364, 0.06), (2.625, 1.364, 0.06), (3.102, 1.364, 0.06), (3.579, 1.364, 0.06), (4.057, 1.364, 0.06), (4.534, 1.364, 0.06), (5.011, 1.364, 0.06), (5.488, 1.364, 0.06), (5.966, 1.364, 0.06), (6.443, 1.364, 0.06), (6.92, 1.364, 0.06), (-6.92, 1.545, 0.06), (-6.443, 1.545, 0.06), (-5.966, 1.545, 0.06), (-5.488, 1.545, 0.06), (-5.011, 1.545, 0.06), (-4.534, 1.545, 0.06), (-4.057, 1.545, 0.06), (-3.579, 1.545, 0.06), (-3.102, 1.545, 0.06), (-2.625, 1.545, 0.06), (-2.148, 1.545, 0.06), (-1.67, 1.545, 0.06), (-1.193, 1.545, 0.06), (-0.7159, 1.545, 0.06), (-0.2386, 1.545, 0.06), (0.2386, 1.545, 0.06), (0.7159, 1.545, 0.06), (1.193, 1.545, 0.06), (1.67, 1.545, 0.06), (2.148, 1.545, 0.06), (2.625, 1.545, 0.06), (3.102, 1.545, 0.06), (3.579, 1.545, 0.06), (4.057, 1.545, 0.06), (4.534, 1.545, 0.06), (5.011, 1.545, 0.06), (5.488, 1.545, 0.06), (5.966, 1.545, 0.06), (6.443, 1.545, 0.06), (6.92, 1.545, 0.06), (-6.92, 1.727, 0.06), (-6.443, 1.727, 0.06), (-5.966, 1.727, 0.06), (-5.488, 1.727, 0.06), (-5.011, 1.727, 0.06), (-4.534, 1.727, 0.06), (-4.057, 1.727, 0.06), (-3.579, 1.727, 0.06), (-3.102, 1.727, 0.06), (-2.625, 1.727, 0.06), (-2.148, 1.727, 0.06), (-1.67, 1.727, 0.06), (-1.193, 1.727, 0.06), (-0.7159, 1.727, 0.06), (-0.2386, 1.727, 0.06), (0.2386, 1.727, 0.06), (0.7159, 1.727, 0.06), (1.193, 1.727, 0.06), (1.67, 1.727, 0.06), (2.148, 1.727, 0.06), (2.625, 1.727, 0.06), (3.102, 1.727, 0.06), (3.579, 1.727, 0.06), (4.057, 1.727, 0.06), (4.534, 1.727, 0.06), (5.011, 1.727, 0.06), (5.488, 1.727, 0.06), (5.966, 1.727, 0.06), (6.443, 1.727, 0.06), (6.92, 1.727, 0.06), (-6.92, 1.909, 0.06), (-6.443, 1.909, 0.06), (-5.966, 1.909, 0.06), (-5.488, 1.909, 0.06), (-5.011, 1.909, 0.06), (-4.534, 1.909, 0.06), (-4.057, 1.909, 0.06), (-3.579, 1.909, 0.06), (-3.102, 1.909, 0.06), (-2.625, 1.909, 0.06), (-2.148, 1.909, 0.06), (-1.67, 1.909, 0.06), (-1.193, 1.909, 0.06), (-0.7159, 1.909, 0.06), (-0.2386, 1.909, 0.06), (0.2386, 1.909, 0.06), (0.7159, 1.909, 0.06), (1.193, 1.909, 0.06), (1.67, 1.909, 0.06), (2.148, 1.909, 0.06), (2.625, 1.909, 0.06), (3.102, 1.909, 0.06), (3.579, 1.909, 0.06), (4.057, 1.909, 0.06), (4.534, 1.909, 0.06), (5.011, 1.909, 0.06), (5.488, 1.909, 0.06), (5.966, 1.909, 0.06), (6.443, 1.909, 0.06), (6.92, 1.909, 0.06), (-6.92, 2.091, 0.06), (-6.443, 2.091, 0.06), (-5.966, 2.091, 0.06), (-5.488, 2.091, 0.06), (-5.011, 2.091, 0.06), (-4.534, 2.091, 0.06), (-4.057, 2.091, 0.06), (-3.579, 2.091, 0.06), (-3.102, 2.091, 0.06), (-2.625, 2.091, 0.06), (-2.148, 2.091, 0.06), (-1.67, 2.091, 0.06), (-1.193, 2.091, 0.06), (-0.7159, 2.091, 0.06), (-0.2386, 2.091, 0.06), (0.2386, 2.091, 0.06), (0.7159, 2.091, 0.06), (1.193, 2.091, 0.06), (1.67, 2.091, 0.06), (2.148, 2.091, 0.06), (2.625, 2.091, 0.06), (3.102, 2.091, 0.06), (3.579, 2.091, 0.06), (4.057, 2.091, 0.06), (4.534, 2.091, 0.06), (5.011, 2.091, 0.06), (5.488, 2.091, 0.06), (5.966, 2.091, 0.06), (6.443, 2.091, 0.06), (6.92, 2.091, 0.06), (-6.92, 2.273, 0.06), (-6.443, 2.273, 0.06), (-5.966, 2.273, 0.06), (-5.488, 2.273, 0.06), (-5.011, 2.273, 0.06), (-4.534, 2.273, 0.06), (-4.057, 2.273, 0.06), (-3.579, 2.273, 0.06), (-3.102, 2.273, 0.06), (-2.625, 2.273, 0.06), (-2.148, 2.273, 0.06), (-1.67, 2.273, 0.06), (-1.193, 2.273, 0.06), (-0.7159, 2.273, 0.06), (-0.2386, 2.273, 0.06), (0.2386, 2.273, 0.06), (0.7159, 2.273, 0.06), (1.193, 2.273, 0.06), (1.67, 2.273, 0.06), (2.148, 2.273, 0.06), (2.625, 2.273, 0.06), (3.102, 2.273, 0.06), (3.579, 2.273, 0.06), (4.057, 2.273, 0.06), (4.534, 2.273, 0.06), (5.011, 2.273, 0.06), (5.488, 2.273, 0.06), (5.966, 2.273, 0.06), (6.443, 2.273, 0.06), (6.92, 2.273, 0.06), (-6.92, 2.455, 0.06), (-6.443, 2.455, 0.06), (-5.966, 2.455, 0.06), (-5.488, 2.455, 0.06), (-5.011, 2.455, 0.06), (-4.534, 2.455, 0.06), (-4.057, 2.455, 0.06), (-3.579, 2.455, 0.06), (-3.102, 2.455, 0.06), (-2.625, 2.455, 0.06), (-2.148, 2.455, 0.06), (-1.67, 2.455, 0.06), (-1.193, 2.455, 0.06), (-0.7159, 2.455, 0.06), (-0.2386, 2.455, 0.06), (0.2386, 2.455, 0.06), (0.7159, 2.455, 0.06), (1.193, 2.455, 0.06), (1.67, 2.455, 0.06), (2.148, 2.455, 0.06), (2.625, 2.455, 0.06), (3.102, 2.455, 0.06), (3.579, 2.455, 0.06), (4.057, 2.455, 0.06), (4.534, 2.455, 0.06), (5.011, 2.455, 0.06), (5.488, 2.455, 0.06), (5.966, 2.455, 0.06), (6.443, 2.455, 0.06), (6.92, 2.455, 0.06), (-6.92, 2.636, 0.06), (-6.443, 2.636, 0.06), (-5.966, 2.636, 0.06), (-5.488, 2.636, 0.06), (-5.011, 2.636, 0.06), (-4.534, 2.636, 0.06), (-4.057, 2.636, 0.06), (-3.579, 2.636, 0.06), (-3.102, 2.636, 0.06), (-2.625, 2.636, 0.06), (-2.148, 2.636, 0.06), (-1.67, 2.636, 0.06), (-1.193, 2.636, 0.06), (-0.7159, 2.636, 0.06), (-0.2386, 2.636, 0.06), (0.2386, 2.636, 0.06), (0.7159, 2.636, 0.06), (1.193, 2.636, 0.06), (1.67, 2.636, 0.06), (2.148, 2.636, 0.06), (2.625, 2.636, 0.06), (3.102, 2.636, 0.06), (3.579, 2.636, 0.06), (4.057, 2.636, 0.06), (4.534, 2.636, 0.06), (5.011, 2.636, 0.06), (5.488, 2.636, 0.06), (5.966, 2.636, 0.06), (6.443, 2.636, 0.06), (6.92, 2.636, 0.06), (-6.92, 2.818, 0.06), (-6.443, 2.818, 0.06), (-5.966, 2.818, 0.06), (-5.488, 2.818, 0.06), (-5.011, 2.818, 0.06), (-4.534, 2.818, 0.06), (-4.057, 2.818, 0.06), (-3.579, 2.818, 0.06), (-3.102, 2.818, 0.06), (-2.625, 2.818, 0.06), (-2.148, 2.818, 0.06), (-1.67, 2.818, 0.06), (-1.193, 2.818, 0.06), (-0.7159, 2.818, 0.06), (-0.2386, 2.818, 0.06), (0.2386, 2.818, 0.06), (0.7159, 2.818, 0.06), (1.193, 2.818, 0.06), (1.67, 2.818, 0.06), (2.148, 2.818, 0.06), (2.625, 2.818, 0.06), (3.102, 2.818, 0.06), (3.579, 2.818, 0.06), (4.057, 2.818, 0.06), (4.534, 2.818, 0.06), (5.011, 2.818, 0.06), (5.488, 2.818, 0.06), (5.966, 2.818, 0.06), (6.443, 2.818, 0.06), (6.92, 2.818, 0.06), (-6.92, 3.0, 0.06), (-6.443, 3.0, 0.06), (-5.966, 3.0, 0.06), (-5.488, 3.0, 0.06), (-5.011, 3.0, 0.06), (-4.534, 3.0, 0.06), (-4.057, 3.0, 0.06), (-3.579, 3.0, 0.06), (-3.102, 3.0, 0.06), (-2.625, 3.0, 0.06), (-2.148, 3.0, 0.06), (-1.67, 3.0, 0.06), (-1.193, 3.0, 0.06), (-0.7159, 3.0, 0.06), (-0.2386, 3.0, 0.06), (0.2386, 3.0, 0.06), (0.7159, 3.0, 0.06), (1.193, 3.0, 0.06), (1.67, 3.0, 0.06), (2.148, 3.0, 0.06), (2.625, 3.0, 0.06), (3.102, 3.0, 0.06), (3.579, 3.0, 0.06), (4.057, 3.0, 0.06), (4.534, 3.0, 0.06), (5.011, 3.0, 0.06), (5.488, 3.0, 0.06), (5.966, 3.0, 0.06), (6.443, 3.0, 0.06), (6.92, 3.0, 0.06), (-6.92, 3.182, 0.06), (-6.443, 3.182, 0.06), (-5.966, 3.182, 0.06), (-5.488, 3.182, 0.06), (-5.011, 3.182, 0.06), (-4.534, 3.182, 0.06), (-4.057, 3.182, 0.06), (-3.579, 3.182, 0.06), (-3.102, 3.182, 0.06), (-2.625, 3.182, 0.06), (-2.148, 3.182, 0.06), (-1.67, 3.182, 0.06), (-1.193, 3.182, 0.06), (-0.7159, 3.182, 0.06), (-0.2386, 3.182, 0.06), (0.2386, 3.182, 0.06), (0.7159, 3.182, 0.06), (1.193, 3.182, 0.06), (1.67, 3.182, 0.06), (2.148, 3.182, 0.06), (2.625, 3.182, 0.06), (3.102, 3.182, 0.06), (3.579, 3.182, 0.06), (4.057, 3.182, 0.06), (4.534, 3.182, 0.06), (5.011, 3.182, 0.06), (5.488, 3.182, 0.06), (5.966, 3.182, 0.06), (6.443, 3.182, 0.06), (6.92, 3.182, 0.06), (-6.92, 3.364, 0.06), (-6.443, 3.364, 0.06), (-5.966, 3.364, 0.06), (-5.488, 3.364, 0.06), (-5.011, 3.364, 0.06), (-4.534, 3.364, 0.06), (-4.057, 3.364, 0.06), (-3.579, 3.364, 0.06), (-3.102, 3.364, 0.06), (-2.625, 3.364, 0.06), (-2.148, 3.364, 0.06), (-1.67, 3.364, 0.06), (-1.193, 3.364, 0.06), (-0.7159, 3.364, 0.06), (-0.2386, 3.364, 0.06), (0.2386, 3.364, 0.06), (0.7159, 3.364, 0.06), (1.193, 3.364, 0.06), (1.67, 3.364, 0.06), (2.148, 3.364, 0.06), (2.625, 3.364, 0.06), (3.102, 3.364, 0.06), (3.579, 3.364, 0.06), (4.057, 3.364, 0.06), (4.534, 3.364, 0.06), (5.011, 3.364, 0.06), (5.488, 3.364, 0.06), (5.966, 3.364, 0.06), (6.443, 3.364, 0.06), (6.92, 3.364, 0.06), (-6.92, 3.545, 0.06), (-6.443, 3.545, 0.06), (-5.966, 3.545, 0.06), (-5.488, 3.545, 0.06), (-5.011, 3.545, 0.06), (-4.534, 3.545, 0.06), (-4.057, 3.545, 0.06), (-3.579, 3.545, 0.06), (-3.102, 3.545, 0.06), (-2.625, 3.545, 0.06), (-2.148, 3.545, 0.06), (-1.67, 3.545, 0.06), (-1.193, 3.545, 0.06), (-0.7159, 3.545, 0.06), (-0.2386, 3.545, 0.06), (0.2386, 3.545, 0.06), (0.7159, 3.545, 0.06), (1.193, 3.545, 0.06), (1.67, 3.545, 0.06), (2.148, 3.545, 0.06), (2.625, 3.545, 0.06), (3.102, 3.545, 0.06), (3.579, 3.545, 0.06), (4.057, 3.545, 0.06), (4.534, 3.545, 0.06), (5.011, 3.545, 0.06), (5.488, 3.545, 0.06), (5.966, 3.545, 0.06), (6.443, 3.545, 0.06), (6.92, 3.545, 0.06), (-6.92, 3.727, 0.06), (-6.443, 3.727, 0.06), (-5.966, 3.727, 0.06), (-5.488, 3.727, 0.06), (-5.011, 3.727, 0.06), (-4.534, 3.727, 0.06), (-4.057, 3.727, 0.06), (-3.579, 3.727, 0.06), (-3.102, 3.727, 0.06), (-2.625, 3.727, 0.06), (-2.148, 3.727, 0.06), (-1.67, 3.727, 0.06), (-1.193, 3.727, 0.06), (-0.7159, 3.727, 0.06), (-0.2386, 3.727, 0.06), (0.2386, 3.727, 0.06), (0.7159, 3.727, 0.06), (1.193, 3.727, 0.06), (1.67, 3.727, 0.06), (2.148, 3.727, 0.06), (2.625, 3.727, 0.06), (3.102, 3.727, 0.06), (3.579, 3.727, 0.06), (4.057, 3.727, 0.06), (4.534, 3.727, 0.06), (5.011, 3.727, 0.06), (5.488, 3.727, 0.06), (5.966, 3.727, 0.06), (6.443, 3.727, 0.06), (6.92, 3.727, 0.06), (-6.92, 3.909, 0.06), (-6.443, 3.909, 0.06), (-5.966, 3.909, 0.06), (-5.488, 3.909, 0.06), (-5.011, 3.909, 0.06), (-4.534, 3.909, 0.06), (-4.057, 3.909, 0.06), (-3.579, 3.909, 0.06), (-3.102, 3.909, 0.06), (-2.625, 3.909, 0.06), (-2.148, 3.909, 0.06), (-1.67, 3.909, 0.06), (-1.193, 3.909, 0.06), (-0.7159, 3.909, 0.06), (-0.2386, 3.909, 0.06), (0.2386, 3.909, 0.06), (0.7159, 3.909, 0.06), (1.193, 3.909, 0.06), (1.67, 3.909, 0.06), (2.148, 3.909, 0.06), (2.625, 3.909, 0.06), (3.102, 3.909, 0.06), (3.579, 3.909, 0.06), (4.057, 3.909, 0.06), (4.534, 3.909, 0.06), (5.011, 3.909, 0.06), (5.488, 3.909, 0.06), (5.966, 3.909, 0.06), (6.443, 3.909, 0.06), (6.92, 3.909, 0.06), (-6.92, 4.091, 0.06), (-6.443, 4.091, 0.06), (-5.966, 4.091, 0.06), (-5.488, 4.091, 0.06), (-5.011, 4.091, 0.06), (-4.534, 4.091, 0.06), (-4.057, 4.091, 0.06), (-3.579, 4.091, 0.06), (-3.102, 4.091, 0.06), (-2.625, 4.091, 0.06), (-2.148, 4.091, 0.06), (-1.67, 4.091, 0.06), (-1.193, 4.091, 0.06), (-0.7159, 4.091, 0.06), (-0.2386, 4.091, 0.06), (0.2386, 4.091, 0.06), (0.7159, 4.091, 0.06), (1.193, 4.091, 0.06), (1.67, 4.091, 0.06), (2.148, 4.091, 0.06), (2.625, 4.091, 0.06), (3.102, 4.091, 0.06), (3.579, 4.091, 0.06), (4.057, 4.091, 0.06), (4.534, 4.091, 0.06), (5.011, 4.091, 0.06), (5.488, 4.091, 0.06), (5.966, 4.091, 0.06), (6.443, 4.091, 0.06), (6.92, 4.091, 0.06), (-6.92, 4.273, 0.06), (-6.443, 4.273, 0.06), (-5.966, 4.273, 0.06), (-5.488, 4.273, 0.06), (-5.011, 4.273, 0.06), (-4.534, 4.273, 0.06), (-4.057, 4.273, 0.06), (-3.579, 4.273, 0.06), (-3.102, 4.273, 0.06), (-2.625, 4.273, 0.06), (-2.148, 4.273, 0.06), (-1.67, 4.273, 0.06), (-1.193, 4.273, 0.06), (-0.7159, 4.273, 0.06), (-0.2386, 4.273, 0.06), (0.2386, 4.273, 0.06), (0.7159, 4.273, 0.06), (1.193, 4.273, 0.06), (1.67, 4.273, 0.06), (2.148, 4.273, 0.06), (2.625, 4.273, 0.06), (3.102, 4.273, 0.06), (3.579, 4.273, 0.06), (4.057, 4.273, 0.06), (4.534, 4.273, 0.06), (5.011, 4.273, 0.06), (5.488, 4.273, 0.06), (5.966, 4.273, 0.06), (6.443, 4.273, 0.06), (6.92, 4.273, 0.06), (-6.92, 4.455, 0.06), (-6.443, 4.455, 0.06), (-5.966, 4.455, 0.06), (-5.488, 4.455, 0.06), (-5.011, 4.455, 0.06), (-4.534, 4.455, 0.06), (-4.057, 4.455, 0.06), (-3.579, 4.455, 0.06), (-3.102, 4.455, 0.06), (-2.625, 4.455, 0.06), (-2.148, 4.455, 0.06), (-1.67, 4.455, 0.06), (-1.193, 4.455, 0.06), (-0.7159, 4.455, 0.06), (-0.2386, 4.455, 0.06), (0.2386, 4.455, 0.06), (0.7159, 4.455, 0.06), (1.193, 4.455, 0.06), (1.67, 4.455, 0.06), (2.148, 4.455, 0.06), (2.625, 4.455, 0.06), (3.102, 4.455, 0.06), (3.579, 4.455, 0.06), (4.057, 4.455, 0.06), (4.534, 4.455, 0.06), (5.011, 4.455, 0.06), (5.488, 4.455, 0.06), (5.966, 4.455, 0.06), (6.443, 4.455, 0.06), (6.92, 4.455, 0.06), (-6.92, 4.636, 0.06), (-6.443, 4.636, 0.06), (-5.966, 4.636, 0.06), (-5.488, 4.636, 0.06), (-5.011, 4.636, 0.06), (-4.534, 4.636, 0.06), (-4.057, 4.636, 0.06), (-3.579, 4.636, 0.06), (-3.102, 4.636, 0.06), (-2.625, 4.636, 0.06), (-2.148, 4.636, 0.06), (-1.67, 4.636, 0.06), (-1.193, 4.636, 0.06), (-0.7159, 4.636, 0.06), (-0.2386, 4.636, 0.06), (0.2386, 4.636, 0.06), (0.7159, 4.636, 0.06), (1.193, 4.636, 0.06), (1.67, 4.636, 0.06), (2.148, 4.636, 0.06), (2.625, 4.636, 0.06), (3.102, 4.636, 0.06), (3.579, 4.636, 0.06), (4.057, 4.636, 0.06), (4.534, 4.636, 0.06), (5.011, 4.636, 0.06), (5.488, 4.636, 0.06), (5.966, 4.636, 0.06), (6.443, 4.636, 0.06), (6.92, 4.636, 0.06), (-6.92, 4.818, 0.06), (-6.443, 4.818, 0.06), (-5.966, 4.818, 0.06), (-5.488, 4.818, 0.06), (-5.011, 4.818, 0.06), (-4.534, 4.818, 0.06), (-4.057, 4.818, 0.06), (-3.579, 4.818, 0.06), (-3.102, 4.818, 0.06), (-2.625, 4.818, 0.06), (-2.148, 4.818, 0.06), (-1.67, 4.818, 0.06), (-1.193, 4.818, 0.06), (-0.7159, 4.818, 0.06), (-0.2386, 4.818, 0.06), (0.2386, 4.818, 0.06), (0.7159, 4.818, 0.06), (1.193, 4.818, 0.06), (1.67, 4.818, 0.06), (2.148, 4.818, 0.06), (2.625, 4.818, 0.06), (3.102, 4.818, 0.06), (3.579, 4.818, 0.06), (4.057, 4.818, 0.06), (4.534, 4.818, 0.06), (5.011, 4.818, 0.06), (5.488, 4.818, 0.06), (5.966, 4.818, 0.06), (6.443, 4.818, 0.06), (6.92, 4.818, 0.06), (-6.92, 5.0, 0.06), (-6.443, 5.0, 0.06), (-5.966, 5.0, 0.06), (-5.488, 5.0, 0.06), (-5.011, 5.0, 0.06), (-4.534, 5.0, 0.06), (-4.057, 5.0, 0.06), (-3.579, 5.0, 0.06), (-3.102, 5.0, 0.06), (-2.625, 5.0, 0.06), (-2.148, 5.0, 0.06), (-1.67, 5.0, 0.06), (-1.193, 5.0, 0.06), (-0.7159, 5.0, 0.06), (-0.2386, 5.0, 0.06), (0.2386, 5.0, 0.06), (0.7159, 5.0, 0.06), (1.193, 5.0, 0.06), (1.67, 5.0, 0.06), (2.148, 5.0, 0.06), (2.625, 5.0, 0.06), (3.102, 5.0, 0.06), (3.579, 5.0, 0.06), (4.057, 5.0, 0.06), (4.534, 5.0, 0.06), (5.011, 5.0, 0.06), (5.488, 5.0, 0.06), (5.966, 5.0, 0.06), (6.443, 5.0, 0.06), (6.92, 5.0, 0.06)], [], [(1, 31, 30, 0), (2, 32, 31, 1), (3, 33, 32, 2), (4, 34, 33, 3), (5, 35, 34, 4), (6, 36, 35, 5), (7, 37, 36, 6), (8, 38, 37, 7), (9, 39, 38, 8), (10, 40, 39, 9), (11, 41, 40, 10), (12, 42, 41, 11), (13, 43, 42, 12), (14, 44, 43, 13), (15, 45, 44, 14), (16, 46, 45, 15), (17, 47, 46, 16), (18, 48, 47, 17), (19, 49, 48, 18), (20, 50, 49, 19), (21, 51, 50, 20), (22, 52, 51, 21), (23, 53, 52, 22), (24, 54, 53, 23), (25, 55, 54, 24), (26, 56, 55, 25), (27, 57, 56, 26), (28, 58, 57, 27), (29, 59, 58, 28), (31, 61, 60, 30), (32, 62, 61, 31), (33, 63, 62, 32), (34, 64, 63, 33), (35, 65, 64, 34), (36, 66, 65, 35), (37, 67, 66, 36), (38, 68, 67, 37), (39, 69, 68, 38), (40, 70, 69, 39), (41, 71, 70, 40), (42, 72, 71, 41), (43, 73, 72, 42), (44, 74, 73, 43), (45, 75, 74, 44), (46, 76, 75, 45), (47, 77, 76, 46), (48, 78, 77, 47), (49, 79, 78, 48), (50, 80, 79, 49), (51, 81, 80, 50), (52, 82, 81, 51), (53, 83, 82, 52), (54, 84, 83, 53), (55, 85, 84, 54), (56, 86, 85, 55), (57, 87, 86, 56), (58, 88, 87, 57), (59, 89, 88, 58), (61, 91, 90, 60), (62, 92, 91, 61), (63, 93, 92, 62), (64, 94, 93, 63), (65, 95, 94, 64), (66, 96, 95, 65), (67, 97, 96, 66), (68, 98, 97, 67), (69, 99, 98, 68), (70, 100, 99, 69), (71, 101, 100, 70), (72, 102, 101, 71), (73, 103, 102, 72), (74, 104, 103, 73), (75, 105, 104, 74), (76, 106, 105, 75), (77, 107, 106, 76), (78, 108, 107, 77), (79, 109, 108, 78), (80, 110, 109, 79), (81, 111, 110, 80), (82, 112, 111, 81), (83, 113, 112, 82), (84, 114, 113, 83), (85, 115, 114, 84), (86, 116, 115, 85), (87, 117, 116, 86), (88, 118, 117, 87), (89, 119, 118, 88), (91, 121, 120, 90), (92, 122, 121, 91), (93, 123, 122, 92), (94, 124, 123, 93), (95, 125, 124, 94), (96, 126, 125, 95), (97, 127, 126, 96), (98, 128, 127, 97), (99, 129, 128, 98), (100, 130, 129, 99), (101, 131, 130, 100), (102, 132, 131, 101), (103, 133, 132, 102), (104, 134, 133, 103), (105, 135, 134, 104), (106, 136, 135, 105), (107, 137, 136, 106), (108, 138, 137, 107), (109, 139, 138, 108), (110, 140, 139, 109), (111, 141, 140, 110), (112, 142, 141, 111), (113, 143, 142, 112), (114, 144, 143, 113), (115, 145, 144, 114), (116, 146, 145, 115), (117, 147, 146, 116), (118, 148, 147, 117), (119, 149, 148, 118), (121, 151, 150, 120), (122, 152, 151, 121), (123, 153, 152, 122), (124, 154, 153, 123), (125, 155, 154, 124), (126, 156, 155, 125), (127, 157, 156, 126), (128, 158, 157, 127), (129, 159, 158, 128), (130, 160, 159, 129), (131, 161, 160, 130), (132, 162, 161, 131), (133, 163, 162, 132), (134, 164, 163, 133), (135, 165, 164, 134), (136, 166, 165, 135), (137, 167, 166, 136), (138, 168, 167, 137), (139, 169, 168, 138), (140, 170, 169, 139), (141, 171, 170, 140), (142, 172, 171, 141), (143, 173, 172, 142), (144, 174, 173, 143), (145, 175, 174, 144), (146, 176, 175, 145), (147, 177, 176, 146), (148, 178, 177, 147), (149, 179, 178, 148), (151, 181, 180, 150), (152, 182, 181, 151), (153, 183, 182, 152), (154, 184, 183, 153), (155, 185, 184, 154), (156, 186, 185, 155), (157, 187, 186, 156), (158, 188, 187, 157), (159, 189, 188, 158), (160, 190, 189, 159), (161, 191, 190, 160), (162, 192, 191, 161), (163, 193, 192, 162), (164, 194, 193, 163), (165, 195, 194, 164), (166, 196, 195, 165), (167, 197, 196, 166), (168, 198, 197, 167), (169, 199, 198, 168), (170, 200, 199, 169), (171, 201, 200, 170), (172, 202, 201, 171), (173, 203, 202, 172), (174, 204, 203, 173), (175, 205, 204, 174), (176, 206, 205, 175), (177, 207, 206, 176), (178, 208, 207, 177), (179, 209, 208, 178), (181, 211, 210, 180), (182, 212, 211, 181), (183, 213, 212, 182), (184, 214, 213, 183), (185, 215, 214, 184), (186, 216, 215, 185), (187, 217, 216, 186), (188, 218, 217, 187), (189, 219, 218, 188), (190, 220, 219, 189), (191, 221, 220, 190), (192, 222, 221, 191), (193, 223, 222, 192), (194, 224, 223, 193), (195, 225, 224, 194), (196, 226, 225, 195), (197, 227, 226, 196), (198, 228, 227, 197), (199, 229, 228, 198), (200, 230, 229, 199), (201, 231, 230, 200), (202, 232, 231, 201), (203, 233, 232, 202), (204, 234, 233, 203), (205, 235, 234, 204), (206, 236, 235, 205), (207, 237, 236, 206), (208, 238, 237, 207), (209, 239, 238, 208), (211, 241, 240, 210), (212, 242, 241, 211), (213, 243, 242, 212), (214, 244, 243, 213), (215, 245, 244, 214), (216, 246, 245, 215), (217, 247, 246, 216), (218, 248, 247, 217), (219, 249, 248, 218), (220, 250, 249, 219), (221, 251, 250, 220), (222, 252, 251, 221), (223, 253, 252, 222), (224, 254, 253, 223), (225, 255, 254, 224), (226, 256, 255, 225), (227, 257, 256, 226), (228, 258, 257, 227), (229, 259, 258, 228), (230, 260, 259, 229), (231, 261, 260, 230), (232, 262, 261, 231), (233, 263, 262, 232), (234, 264, 263, 233), (235, 265, 264, 234), (236, 266, 265, 235), (237, 267, 266, 236), (238, 268, 267, 237), (239, 269, 268, 238), (241, 271, 270, 240), (242, 272, 271, 241), (243, 273, 272, 242), (244, 274, 273, 243), (245, 275, 274, 244), (246, 276, 275, 245), (247, 277, 276, 246), (248, 278, 277, 247), (249, 279, 278, 248), (250, 280, 279, 249), (251, 281, 280, 250), (252, 282, 281, 251), (253, 283, 282, 252), (254, 284, 283, 253), (255, 285, 284, 254), (256, 286, 285, 255), (257, 287, 286, 256), (258, 288, 287, 257), (259, 289, 288, 258), (260, 290, 289, 259), (261, 291, 290, 260), (262, 292, 291, 261), (263, 293, 292, 262), (264, 294, 293, 263), (265, 295, 294, 264), (266, 296, 295, 265), (267, 297, 296, 266), (268, 298, 297, 267), (269, 299, 298, 268), (271, 301, 300, 270), (272, 302, 301, 271), (273, 303, 302, 272), (274, 304, 303, 273), (275, 305, 304, 274), (276, 306, 305, 275), (277, 307, 306, 276), (278, 308, 307, 277), (279, 309, 308, 278), (280, 310, 309, 279), (281, 311, 310, 280), (282, 312, 311, 281), (283, 313, 312, 282), (284, 314, 313, 283), (285, 315, 314, 284), (286, 316, 315, 285), (287, 317, 316, 286), (288, 318, 317, 287), (289, 319, 318, 288), (290, 320, 319, 289), (291, 321, 320, 290), (292, 322, 321, 291), (293, 323, 322, 292), (294, 324, 323, 293), (295, 325, 324, 294), (296, 326, 325, 295), (297, 327, 326, 296), (298, 328, 327, 297), (299, 329, 328, 298), (301, 331, 330, 300), (302, 332, 331, 301), (303, 333, 332, 302), (304, 334, 333, 303), (305, 335, 334, 304), (306, 336, 335, 305), (307, 337, 336, 306), (308, 338, 337, 307), (309, 339, 338, 308), (310, 340, 339, 309), (311, 341, 340, 310), (312, 342, 341, 311), (313, 343, 342, 312), (314, 344, 343, 313), (315, 345, 344, 314), (316, 346, 345, 315), (317, 347, 346, 316), (318, 348, 347, 317), (319, 349, 348, 318), (320, 350, 349, 319), (321, 351, 350, 320), (322, 352, 351, 321), (323, 353, 352, 322), (324, 354, 353, 323), (325, 355, 354, 324), (326, 356, 355, 325), (327, 357, 356, 326), (328, 358, 357, 327), (329, 359, 358, 328), (331, 361, 360, 330), (332, 362, 361, 331), (333, 363, 362, 332), (334, 364, 363, 333), (335, 365, 364, 334), (336, 366, 365, 335), (337, 367, 366, 336), (338, 368, 367, 337), (339, 369, 368, 338), (340, 370, 369, 339), (341, 371, 370, 340), (342, 372, 371, 341), (343, 373, 372, 342), (344, 374, 373, 343), (345, 375, 374, 344), (346, 376, 375, 345), (347, 377, 376, 346), (348, 378, 377, 347), (349, 379, 378, 348), (350, 380, 379, 349), (351, 381, 380, 350), (352, 382, 381, 351), (353, 383, 382, 352), (354, 384, 383, 353), (355, 385, 384, 354), (356, 386, 385, 355), (357, 387, 386, 356), (358, 388, 387, 357), (359, 389, 388, 358), (361, 391, 390, 360), (362, 392, 391, 361), (363, 393, 392, 362), (364, 394, 393, 363), (365, 395, 394, 364), (366, 396, 395, 365), (367, 397, 396, 366), (368, 398, 397, 367), (369, 399, 398, 368), (370, 400, 399, 369), (371, 401, 400, 370), (372, 402, 401, 371), (373, 403, 402, 372), (374, 404, 403, 373), (375, 405, 404, 374), (376, 406, 405, 375), (377, 407, 406, 376), (378, 408, 407, 377), (379, 409, 408, 378), (380, 410, 409, 379), (381, 411, 410, 380), (382, 412, 411, 381), (383, 413, 412, 382), (384, 414, 413, 383), (385, 415, 414, 384), (386, 416, 415, 385), (387, 417, 416, 386), (388, 418, 417, 387), (389, 419, 418, 388), (391, 421, 420, 390), (392, 422, 421, 391), (393, 423, 422, 392), (394, 424, 423, 393), (395, 425, 424, 394), (396, 426, 425, 395), (397, 427, 426, 396), (398, 428, 427, 397), (399, 429, 428, 398), (400, 430, 429, 399), (401, 431, 430, 400), (402, 432, 431, 401), (403, 433, 432, 402), (404, 434, 433, 403), (405, 435, 434, 404), (406, 436, 435, 405), (407, 437, 436, 406), (408, 438, 437, 407), (409, 439, 438, 408), (410, 440, 439, 409), (411, 441, 440, 410), (412, 442, 441, 411), (413, 443, 442, 412), (414, 444, 443, 413), (415, 445, 444, 414), (416, 446, 445, 415), (417, 447, 446, 416), (418, 448, 447, 417), (419, 449, 448, 418), (421, 451, 450, 420), (422, 452, 451, 421), (423, 453, 452, 422), (424, 454, 453, 423), (425, 455, 454, 424), (426, 456, 455, 425), (427, 457, 456, 426), (428, 458, 457, 427), (429, 459, 458, 428), (430, 460, 459, 429), (431, 461, 460, 430), (432, 462, 461, 431), (433, 463, 462, 432), (434, 464, 463, 433), (435, 465, 464, 434), (436, 466, 465, 435), (437, 467, 466, 436), (438, 468, 467, 437), (439, 469, 468, 438), (440, 470, 469, 439), (441, 471, 470, 440), (442, 472, 471, 441), (443, 473, 472, 442), (444, 474, 473, 443), (445, 475, 474, 444), (446, 476, 475, 445), (447, 477, 476, 446), (448, 478, 477, 447), (449, 479, 478, 448), (451, 481, 480, 450), (452, 482, 481, 451), (453, 483, 482, 452), (454, 484, 483, 453), (455, 485, 484, 454), (456, 486, 485, 455), (457, 487, 486, 456), (458, 488, 487, 457), (459, 489, 488, 458), (460, 490, 489, 459), (461, 491, 490, 460), (462, 492, 491, 461), (463, 493, 492, 462), (464, 494, 493, 463), (465, 495, 494, 464), (466, 496, 495, 465), (467, 497, 496, 466), (468, 498, 497, 467), (469, 499, 498, 468), (470, 500, 499, 469), (471, 501, 500, 470), (472, 502, 501, 471), (473, 503, 502, 472), (474, 504, 503, 473), (475, 505, 504, 474), (476, 506, 505, 475), (477, 507, 506, 476), (478, 508, 507, 477), (479, 509, 508, 478), (481, 511, 510, 480), (482, 512, 511, 481), (483, 513, 512, 482), (484, 514, 513, 483), (485, 515, 514, 484), (486, 516, 515, 485), (487, 517, 516, 486), (488, 518, 517, 487), (489, 519, 518, 488), (490, 520, 519, 489), (491, 521, 520, 490), (492, 522, 521, 491), (493, 523, 522, 492), (494, 524, 523, 493), (495, 525, 524, 494), (496, 526, 525, 495), (497, 527, 526, 496), (498, 528, 527, 497), (499, 529, 528, 498), (500, 530, 529, 499), (501, 531, 530, 500), (502, 532, 531, 501), (503, 533, 532, 502), (504, 534, 533, 503), (505, 535, 534, 504), (506, 536, 535, 505), (507, 537, 536, 506), (508, 538, 537, 507), (509, 539, 538, 508), (511, 541, 540, 510), (512, 542, 541, 511), (513, 543, 542, 512), (514, 544, 543, 513), (515, 545, 544, 514), (516, 546, 545, 515), (517, 547, 546, 516), (518, 548, 547, 517), (519, 549, 548, 518), (520, 550, 549, 519), (521, 551, 550, 520), (522, 552, 551, 521), (523, 553, 552, 522), (524, 554, 553, 523), (525, 555, 554, 524), (526, 556, 555, 525), (527, 557, 556, 526), (528, 558, 557, 527), (529, 559, 558, 528), (530, 560, 559, 529), (531, 561, 560, 530), (532, 562, 561, 531), (533, 563, 562, 532), (534, 564, 563, 533), (535, 565, 564, 534), (536, 566, 565, 535), (537, 567, 566, 536), (538, 568, 567, 537), (539, 569, 568, 538), (541, 571, 570, 540), (542, 572, 571, 541), (543, 573, 572, 542), (544, 574, 573, 543), (545, 575, 574, 544), (546, 576, 575, 545), (547, 577, 576, 546), (548, 578, 577, 547), (549, 579, 578, 548), (550, 580, 579, 549), (551, 581, 580, 550), (552, 582, 581, 551), (553, 583, 582, 552), (554, 584, 583, 553), (555, 585, 584, 554), (556, 586, 585, 555), (557, 587, 586, 556), (558, 588, 587, 557), (559, 589, 588, 558), (560, 590, 589, 559), (561, 591, 590, 560), (562, 592, 591, 561), (563, 593, 592, 562), (564, 594, 593, 563), (565, 595, 594, 564), (566, 596, 595, 565), (567, 597, 596, 566), (568, 598, 597, 567), (569, 599, 598, 568), (571, 601, 600, 570), (572, 602, 601, 571), (573, 603, 602, 572), (574, 604, 603, 573), (575, 605, 604, 574), (576, 606, 605, 575), (577, 607, 606, 576), (578, 608, 607, 577), (579, 609, 608, 578), (580, 610, 609, 579), (581, 611, 610, 580), (582, 612, 611, 581), (583, 613, 612, 582), (584, 614, 613, 583), (585, 615, 614, 584), (586, 616, 615, 585), (587, 617, 616, 586), (588, 618, 617, 587), (589, 619, 618, 588), (590, 620, 619, 589), (591, 621, 620, 590), (592, 622, 621, 591), (593, 623, 622, 592), (594, 624, 623, 593), (595, 625, 624, 594), (596, 626, 625, 595), (597, 627, 626, 596), (598, 628, 627, 597), (599, 629, 628, 598), (601, 631, 630, 600), (602, 632, 631, 601), (603, 633, 632, 602), (604, 634, 633, 603), (605, 635, 634, 604), (606, 636, 635, 605), (607, 637, 636, 606), (608, 638, 637, 607), (609, 639, 638, 608), (610, 640, 639, 609), (611, 641, 640, 610), (612, 642, 641, 611), (613, 643, 642, 612), (614, 644, 643, 613), (615, 645, 644, 614), (616, 646, 645, 615), (617, 647, 646, 616), (618, 648, 647, 617), (619, 649, 648, 618), (620, 650, 649, 619), (621, 651, 650, 620), (622, 652, 651, 621), (623, 653, 652, 622), (624, 654, 653, 623), (625, 655, 654, 624), (626, 656, 655, 625), (627, 657, 656, 626), (628, 658, 657, 627), (629, 659, 658, 628), (631, 661, 660, 630), (632, 662, 661, 631), (633, 663, 662, 632), (634, 664, 663, 633), (635, 665, 664, 634), (636, 666, 665, 635), (637, 667, 666, 636), (638, 668, 667, 637), (639, 669, 668, 638), (640, 670, 669, 639), (641, 671, 670, 640), (642, 672, 671, 641), (643, 673, 672, 642), (644, 674, 673, 643), (645, 675, 674, 644), (646, 676, 675, 645), (647, 677, 676, 646), (648, 678, 677, 647), (649, 679, 678, 648), (650, 680, 679, 649), (651, 681, 680, 650), (652, 682, 681, 651), (653, 683, 682, 652), (654, 684, 683, 653), (655, 685, 684, 654), (656, 686, 685, 655), (657, 687, 686, 656), (658, 688, 687, 657), (659, 689, 688, 658), (661, 691, 690, 660), (662, 692, 691, 661), (663, 693, 692, 662), (664, 694, 693, 663), (665, 695, 694, 664), (666, 696, 695, 665), (667, 697, 696, 666), (668, 698, 697, 667), (669, 699, 698, 668), (670, 700, 699, 669), (671, 701, 700, 670), (672, 702, 701, 671), (673, 703, 702, 672), (674, 704, 703, 673), (675, 705, 704, 674), (676, 706, 705, 675), (677, 707, 706, 676), (678, 708, 707, 677), (679, 709, 708, 678), (680, 710, 709, 679), (681, 711, 710, 680), (682, 712, 711, 681), (683, 713, 712, 682), (684, 714, 713, 683), (685, 715, 714, 684), (686, 716, 715, 685), (687, 717, 716, 686), (688, 718, 717, 687), (689, 719, 718, 688), (691, 721, 720, 690), (692, 722, 721, 691), (693, 723, 722, 692), (694, 724, 723, 693), (695, 725, 724, 694), (696, 726, 725, 695), (697, 727, 726, 696), (698, 728, 727, 697), (699, 729, 728, 698), (700, 730, 729, 699), (701, 731, 730, 700), (702, 732, 731, 701), (703, 733, 732, 702), (704, 734, 733, 703), (705, 735, 734, 704), (706, 736, 735, 705), (707, 737, 736, 706), (708, 738, 737, 707), (709, 739, 738, 708), (710, 740, 739, 709), (711, 741, 740, 710), (712, 742, 741, 711), (713, 743, 742, 712), (714, 744, 743, 713), (715, 745, 744, 714), (716, 746, 745, 715), (717, 747, 746, 716), (718, 748, 747, 717), (719, 749, 748, 718), (721, 751, 750, 720), (722, 752, 751, 721), (723, 753, 752, 722), (724, 754, 753, 723), (725, 755, 754, 724), (726, 756, 755, 725), (727, 757, 756, 726), (728, 758, 757, 727), (729, 759, 758, 728), (730, 760, 759, 729), (731, 761, 760, 730), (732, 762, 761, 731), (733, 763, 762, 732), (734, 764, 763, 733), (735, 765, 764, 734), (736, 766, 765, 735), (737, 767, 766, 736), (738, 768, 767, 737), (739, 769, 768, 738), (740, 770, 769, 739), (741, 771, 770, 740), (742, 772, 771, 741), (743, 773, 772, 742), (744, 774, 773, 743), (745, 775, 774, 744), (746, 776, 775, 745), (747, 777, 776, 746), (748, 778, 777, 747), (749, 779, 778, 748), (751, 781, 780, 750), (752, 782, 781, 751), (753, 783, 782, 752), (754, 784, 783, 753), (755, 785, 784, 754), (756, 786, 785, 755), (757, 787, 786, 756), (758, 788, 787, 757), (759, 789, 788, 758), (760, 790, 789, 759), (761, 791, 790, 760), (762, 792, 791, 761), (763, 793, 792, 762), (764, 794, 793, 763), (765, 795, 794, 764), (766, 796, 795, 765), (767, 797, 796, 766), (768, 798, 797, 767), (769, 799, 798, 768), (770, 800, 799, 769), (771, 801, 800, 770), (772, 802, 801, 771), (773, 803, 802, 772), (774, 804, 803, 773), (775, 805, 804, 774), (776, 806, 805, 775), (777, 807, 806, 776), (778, 808, 807, 777), (779, 809, 808, 778), (781, 811, 810, 780), (782, 812, 811, 781), (783, 813, 812, 782), (784, 814, 813, 783), (785, 815, 814, 784), (786, 816, 815, 785), (787, 817, 816, 786), (788, 818, 817, 787), (789, 819, 818, 788), (790, 820, 819, 789), (791, 821, 820, 790), (792, 822, 821, 791), (793, 823, 822, 792), (794, 824, 823, 793), (795, 825, 824, 794), (796, 826, 825, 795), (797, 827, 826, 796), (798, 828, 827, 797), (799, 829, 828, 798), (800, 830, 829, 799), (801, 831, 830, 800), (802, 832, 831, 801), (803, 833, 832, 802), (804, 834, 833, 803), (805, 835, 834, 804), (806, 836, 835, 805), (807, 837, 836, 806), (808, 838, 837, 807), (809, 839, 838, 808), (811, 841, 840, 810), (812, 842, 841, 811), (813, 843, 842, 812), (814, 844, 843, 813), (815, 845, 844, 814), (816, 846, 845, 815), (817, 847, 846, 816), (818, 848, 847, 817), (819, 849, 848, 818), (820, 850, 849, 819), (821, 851, 850, 820), (822, 852, 851, 821), (823, 853, 852, 822), (824, 854, 853, 823), (825, 855, 854, 824), (826, 856, 855, 825), (827, 857, 856, 826), (828, 858, 857, 827), (829, 859, 858, 828), (830, 860, 859, 829), (831, 861, 860, 830), (832, 862, 861, 831), (833, 863, 862, 832), (834, 864, 863, 833), (835, 865, 864, 834), (836, 866, 865, 835), (837, 867, 866, 836), (838, 868, 867, 837), (839, 869, 868, 838), (841, 871, 870, 840), (842, 872, 871, 841), (843, 873, 872, 842), (844, 874, 873, 843), (845, 875, 874, 844), (846, 876, 875, 845), (847, 877, 876, 846), (848, 878, 877, 847), (849, 879, 878, 848), (850, 880, 879, 849), (851, 881, 880, 850), (852, 882, 881, 851), (853, 883, 882, 852), (854, 884, 883, 853), (855, 885, 884, 854), (856, 886, 885, 855), (857, 887, 886, 856), (858, 888, 887, 857), (859, 889, 888, 858), (860, 890, 889, 859), (861, 891, 890, 860), (862, 892, 891, 861), (863, 893, 892, 862), (864, 894, 893, 863), (865, 895, 894, 864), (866, 896, 895, 865), (867, 897, 896, 866), (868, 898, 897, 867), (869, 899, 898, 868), (871, 901, 900, 870), (872, 902, 901, 871), (873, 903, 902, 872), (874, 904, 903, 873), (875, 905, 904, 874), (876, 906, 905, 875), (877, 907, 906, 876), (878, 908, 907, 877), (879, 909, 908, 878), (880, 910, 909, 879), (881, 911, 910, 880), (882, 912, 911, 881), (883, 913, 912, 882), (884, 914, 913, 883), (885, 915, 914, 884), (886, 916, 915, 885), (887, 917, 916, 886), (888, 918, 917, 887), (889, 919, 918, 888), (890, 920, 919, 889), (891, 921, 920, 890), (892, 922, 921, 891), (893, 923, 922, 892), (894, 924, 923, 893), (895, 925, 924, 894), (896, 926, 925, 895), (897, 927, 926, 896), (898, 928, 927, 897), (899, 929, 928, 898), (901, 931, 930, 900), (902, 932, 931, 901), (903, 933, 932, 902), (904, 934, 933, 903), (905, 935, 934, 904), (906, 936, 935, 905), (907, 937, 936, 906), (908, 938, 937, 907), (909, 939, 938, 908), (910, 940, 939, 909), (911, 941, 940, 910), (912, 942, 941, 911), (913, 943, 942, 912), (914, 944, 943, 913), (915, 945, 944, 914), (916, 946, 945, 915), (917, 947, 946, 916), (918, 948, 947, 917), (919, 949, 948, 918), (920, 950, 949, 919), (921, 951, 950, 920), (922, 952, 951, 921), (923, 953, 952, 922), (924, 954, 953, 923), (925, 955, 954, 924), (926, 956, 955, 925), (927, 957, 956, 926), (928, 958, 957, 927), (929, 959, 958, 928), (931, 961, 960, 930), (932, 962, 961, 931), (933, 963, 962, 932), (934, 964, 963, 933), (935, 965, 964, 934), (936, 966, 965, 935), (937, 967, 966, 936), (938, 968, 967, 937), (939, 969, 968, 938), (940, 970, 969, 939), (941, 971, 970, 940), (942, 972, 971, 941), (943, 973, 972, 942), (944, 974, 973, 943), (945, 975, 974, 944), (946, 976, 975, 945), (947, 977, 976, 946), (948, 978, 977, 947), (949, 979, 978, 948), (950, 980, 979, 949), (951, 981, 980, 950), (952, 982, 981, 951), (953, 983, 982, 952), (954, 984, 983, 953), (955, 985, 984, 954), (956, 986, 985, 955), (957, 987, 986, 956), (958, 988, 987, 957), (959, 989, 988, 958), (961, 991, 990, 960), (962, 992, 991, 961), (963, 993, 992, 962), (964, 994, 993, 963), (965, 995, 994, 964), (966, 996, 995, 965), (967, 997, 996, 966), (968, 998, 997, 967), (969, 999, 998, 968), (970, 1000, 999, 969), (971, 1001, 1000, 970), (972, 1002, 1001, 971), (973, 1003, 1002, 972), (974, 1004, 1003, 973), (975, 1005, 1004, 974), (976, 1006, 1005, 975), (977, 1007, 1006, 976), (978, 1008, 1007, 977), (979, 1009, 1008, 978), (980, 1010, 1009, 979), (981, 1011, 1010, 980), (982, 1012, 1011, 981), (983, 1013, 1012, 982), (984, 1014, 1013, 983), (985, 1015, 1014, 984), (986, 1016, 1015, 985), (987, 1017, 1016, 986), (988, 1018, 1017, 987), (989, 1019, 1018, 988), (991, 1021, 1020, 990), (992, 1022, 1021, 991), (993, 1023, 1022, 992), (994, 1024, 1023, 993), (995, 1025, 1024, 994), (996, 1026, 1025, 995), (997, 1027, 1026, 996), (998, 1028, 1027, 997), (999, 1029, 1028, 998), (1000, 1030, 1029, 999), (1001, 1031, 1030, 1000), (1002, 1032, 1031, 1001), (1003, 1033, 1032, 1002), (1004, 1034, 1033, 1003), (1005, 1035, 1034, 1004), (1006, 1036, 1035, 1005), (1007, 1037, 1036, 1006), (1008, 1038, 1037, 1007), (1009, 1039, 1038, 1008), (1010, 1040, 1039, 1009), (1011, 1041, 1040, 1010), (1012, 1042, 1041, 1011), (1013, 1043, 1042, 1012), (1014, 1044, 1043, 1013), (1015, 1045, 1044, 1014), (1016, 1046, 1045, 1015), (1017, 1047, 1046, 1016), (1018, 1048, 1047, 1017), (1019, 1049, 1048, 1018), (1021, 1051, 1050, 1020), (1022, 1052, 1051, 1021), (1023, 1053, 1052, 1022), (1024, 1054, 1053, 1023), (1025, 1055, 1054, 1024), (1026, 1056, 1055, 1025), (1027, 1057, 1056, 1026), (1028, 1058, 1057, 1027), (1029, 1059, 1058, 1028), (1030, 1060, 1059, 1029), (1031, 1061, 1060, 1030), (1032, 1062, 1061, 1031), (1033, 1063, 1062, 1032), (1034, 1064, 1063, 1033), (1035, 1065, 1064, 1034), (1036, 1066, 1065, 1035), (1037, 1067, 1066, 1036), (1038, 1068, 1067, 1037), (1039, 1069, 1068, 1038), (1040, 1070, 1069, 1039), (1041, 1071, 1070, 1040), (1042, 1072, 1071, 1041), (1043, 1073, 1072, 1042), (1044, 1074, 1073, 1043), (1045, 1075, 1074, 1044), (1046, 1076, 1075, 1045), (1047, 1077, 1076, 1046), (1048, 1078, 1077, 1047), (1049, 1079, 1078, 1048), (1051, 1081, 1080, 1050), (1052, 1082, 1081, 1051), (1053, 1083, 1082, 1052), (1054, 1084, 1083, 1053), (1055, 1085, 1084, 1054), (1056, 1086, 1085, 1055), (1057, 1087, 1086, 1056), (1058, 1088, 1087, 1057), (1059, 1089, 1088, 1058), (1060, 1090, 1089, 1059), (1061, 1091, 1090, 1060), (1062, 1092, 1091, 1061), (1063, 1093, 1092, 1062), (1064, 1094, 1093, 1063), (1065, 1095, 1094, 1064), (1066, 1096, 1095, 1065), (1067, 1097, 1096, 1066), (1068, 1098, 1097, 1067), (1069, 1099, 1098, 1068), (1070, 1100, 1099, 1069), (1071, 1101, 1100, 1070), (1072, 1102, 1101, 1071), (1073, 1103, 1102, 1072), (1074, 1104, 1103, 1073), (1075, 1105, 1104, 1074), (1076, 1106, 1105, 1075), (1077, 1107, 1106, 1076), (1078, 1108, 1107, 1077), (1079, 1109, 1108, 1078), (1081, 1111, 1110, 1080), (1082, 1112, 1111, 1081), (1083, 1113, 1112, 1082), (1084, 1114, 1113, 1083), (1085, 1115, 1114, 1084), (1086, 1116, 1115, 1085), (1087, 1117, 1116, 1086), (1088, 1118, 1117, 1087), (1089, 1119, 1118, 1088), (1090, 1120, 1119, 1089), (1091, 1121, 1120, 1090), (1092, 1122, 1121, 1091), (1093, 1123, 1122, 1092), (1094, 1124, 1123, 1093), (1095, 1125, 1124, 1094), (1096, 1126, 1125, 1095), (1097, 1127, 1126, 1096), (1098, 1128, 1127, 1097), (1099, 1129, 1128, 1098), (1100, 1130, 1129, 1099), (1101, 1131, 1130, 1100), (1102, 1132, 1131, 1101), (1103, 1133, 1132, 1102), (1104, 1134, 1133, 1103), (1105, 1135, 1134, 1104), (1106, 1136, 1135, 1105), (1107, 1137, 1136, 1106), (1108, 1138, 1137, 1107), (1109, 1139, 1138, 1108), (1111, 1141, 1140, 1110), (1112, 1142, 1141, 1111), (1113, 1143, 1142, 1112), (1114, 1144, 1143, 1113), (1115, 1145, 1144, 1114), (1116, 1146, 1145, 1115), (1117, 1147, 1146, 1116), (1118, 1148, 1147, 1117), (1119, 1149, 1148, 1118), (1120, 1150, 1149, 1119), (1121, 1151, 1150, 1120), (1122, 1152, 1151, 1121), (1123, 1153, 1152, 1122), (1124, 1154, 1153, 1123), (1125, 1155, 1154, 1124), (1126, 1156, 1155, 1125), (1127, 1157, 1156, 1126), (1128, 1158, 1157, 1127), (1129, 1159, 1158, 1128), (1130, 1160, 1159, 1129), (1131, 1161, 1160, 1130), (1132, 1162, 1161, 1131), (1133, 1163, 1162, 1132), (1134, 1164, 1163, 1133), (1135, 1165, 1164, 1134), (1136, 1166, 1165, 1135), (1137, 1167, 1166, 1136), (1138, 1168, 1167, 1137), (1139, 1169, 1168, 1138), (1141, 1171, 1170, 1140), (1142, 1172, 1171, 1141), (1143, 1173, 1172, 1142), (1144, 1174, 1173, 1143), (1145, 1175, 1174, 1144), (1146, 1176, 1175, 1145), (1147, 1177, 1176, 1146), (1148, 1178, 1177, 1147), (1149, 1179, 1178, 1148), (1150, 1180, 1179, 1149), (1151, 1181, 1180, 1150), (1152, 1182, 1181, 1151), (1153, 1183, 1182, 1152), (1154, 1184, 1183, 1153), (1155, 1185, 1184, 1154), (1156, 1186, 1185, 1155), (1157, 1187, 1186, 1156), (1158, 1188, 1187, 1157), (1159, 1189, 1188, 1158), (1160, 1190, 1189, 1159), (1161, 1191, 1190, 1160), (1162, 1192, 1191, 1161), (1163, 1193, 1192, 1162), (1164, 1194, 1193, 1163), (1165, 1195, 1194, 1164), (1166, 1196, 1195, 1165), (1167, 1197, 1196, 1166), (1168, 1198, 1197, 1167), (1169, 1199, 1198, 1168), (1171, 1201, 1200, 1170), (1172, 1202, 1201, 1171), (1173, 1203, 1202, 1172), (1174, 1204, 1203, 1173), (1175, 1205, 1204, 1174), (1176, 1206, 1205, 1175), (1177, 1207, 1206, 1176), (1178, 1208, 1207, 1177), (1179, 1209, 1208, 1178), (1180, 1210, 1209, 1179), (1181, 1211, 1210, 1180), (1182, 1212, 1211, 1181), (1183, 1213, 1212, 1182), (1184, 1214, 1213, 1183), (1185, 1215, 1214, 1184), (1186, 1216, 1215, 1185), (1187, 1217, 1216, 1186), (1188, 1218, 1217, 1187), (1189, 1219, 1218, 1188), (1190, 1220, 1219, 1189), (1191, 1221, 1220, 1190), (1192, 1222, 1221, 1191), (1193, 1223, 1222, 1192), (1194, 1224, 1223, 1193), (1195, 1225, 1224, 1194), (1196, 1226, 1225, 1195), (1197, 1227, 1226, 1196), (1198, 1228, 1227, 1197), (1199, 1229, 1228, 1198), (1201, 1231, 1230, 1200), (1202, 1232, 1231, 1201), (1203, 1233, 1232, 1202), (1204, 1234, 1233, 1203), (1205, 1235, 1234, 1204), (1206, 1236, 1235, 1205), (1207, 1237, 1236, 1206), (1208, 1238, 1237, 1207), (1209, 1239, 1238, 1208), (1210, 1240, 1239, 1209), (1211, 1241, 1240, 1210), (1212, 1242, 1241, 1211), (1213, 1243, 1242, 1212), (1214, 1244, 1243, 1213), (1215, 1245, 1244, 1214), (1216, 1246, 1245, 1215), (1217, 1247, 1246, 1216), (1218, 1248, 1247, 1217), (1219, 1249, 1248, 1218), (1220, 1250, 1249, 1219), (1221, 1251, 1250, 1220), (1222, 1252, 1251, 1221), (1223, 1253, 1252, 1222), (1224, 1254, 1253, 1223), (1225, 1255, 1254, 1224), (1226, 1256, 1255, 1225), (1227, 1257, 1256, 1226), (1228, 1258, 1257, 1227), (1229, 1259, 1258, 1228), (1231, 1261, 1260, 1230), (1232, 1262, 1261, 1231), (1233, 1263, 1262, 1232), (1234, 1264, 1263, 1233), (1235, 1265, 1264, 1234), (1236, 1266, 1265, 1235), (1237, 1267, 1266, 1236), (1238, 1268, 1267, 1237), (1239, 1269, 1268, 1238), (1240, 1270, 1269, 1239), (1241, 1271, 1270, 1240), (1242, 1272, 1271, 1241), (1243, 1273, 1272, 1242), (1244, 1274, 1273, 1243), (1245, 1275, 1274, 1244), (1246, 1276, 1275, 1245), (1247, 1277, 1276, 1246), (1248, 1278, 1277, 1247), (1249, 1279, 1278, 1248), (1250, 1280, 1279, 1249), (1251, 1281, 1280, 1250), (1252, 1282, 1281, 1251), (1253, 1283, 1282, 1252), (1254, 1284, 1283, 1253), (1255, 1285, 1284, 1254), (1256, 1286, 1285, 1255), (1257, 1287, 1286, 1256), (1258, 1288, 1287, 1257), (1259, 1289, 1288, 1258), (1261, 1291, 1290, 1260), (1262, 1292, 1291, 1261), (1263, 1293, 1292, 1262), (1264, 1294, 1293, 1263), (1265, 1295, 1294, 1264), (1266, 1296, 1295, 1265), (1267, 1297, 1296, 1266), (1268, 1298, 1297, 1267), (1269, 1299, 1298, 1268), (1270, 1300, 1299, 1269), (1271, 1301, 1300, 1270), (1272, 1302, 1301, 1271), (1273, 1303, 1302, 1272), (1274, 1304, 1303, 1273), (1275, 1305, 1304, 1274), (1276, 1306, 1305, 1275), (1277, 1307, 1306, 1276), (1278, 1308, 1307, 1277), (1279, 1309, 1308, 1278), (1280, 1310, 1309, 1279), (1281, 1311, 1310, 1280), (1282, 1312, 1311, 1281), (1283, 1313, 1312, 1282), (1284, 1314, 1313, 1283), (1285, 1315, 1314, 1284), (1286, 1316, 1315, 1285), (1287, 1317, 1316, 1286), (1288, 1318, 1317, 1287), (1289, 1319, 1318, 1288), (1291, 1321, 1320, 1290), (1292, 1322, 1321, 1291), (1293, 1323, 1322, 1292), (1294, 1324, 1323, 1293), (1295, 1325, 1324, 1294), (1296, 1326, 1325, 1295), (1297, 1327, 1326, 1296), (1298, 1328, 1327, 1297), (1299, 1329, 1328, 1298), (1300, 1330, 1329, 1299), (1301, 1331, 1330, 1300), (1302, 1332, 1331, 1301), (1303, 1333, 1332, 1302), (1304, 1334, 1333, 1303), (1305, 1335, 1334, 1304), (1306, 1336, 1335, 1305), (1307, 1337, 1336, 1306), (1308, 1338, 1337, 1307), (1309, 1339, 1338, 1308), (1310, 1340, 1339, 1309), (1311, 1341, 1340, 1310), (1312, 1342, 1341, 1311), (1313, 1343, 1342, 1312), (1314, 1344, 1343, 1313), (1315, 1345, 1344, 1314), (1316, 1346, 1345, 1315), (1317, 1347, 1346, 1316), (1318, 1348, 1347, 1317), (1319, 1349, 1348, 1318), (1321, 1351, 1350, 1320), (1322, 1352, 1351, 1321), (1323, 1353, 1352, 1322), (1324, 1354, 1353, 1323), (1325, 1355, 1354, 1324), (1326, 1356, 1355, 1325), (1327, 1357, 1356, 1326), (1328, 1358, 1357, 1327), (1329, 1359, 1358, 1328), (1330, 1360, 1359, 1329), (1331, 1361, 1360, 1330), (1332, 1362, 1361, 1331), (1333, 1363, 1362, 1332), (1334, 1364, 1363, 1333), (1335, 1365, 1364, 1334), (1336, 1366, 1365, 1335), (1337, 1367, 1366, 1336), (1338, 1368, 1367, 1337), (1339, 1369, 1368, 1338), (1340, 1370, 1369, 1339), (1341, 1371, 1370, 1340), (1342, 1372, 1371, 1341), (1343, 1373, 1372, 1342), (1344, 1374, 1373, 1343), (1345, 1375, 1374, 1344), (1346, 1376, 1375, 1345), (1347, 1377, 1376, 1346), (1348, 1378, 1377, 1347), (1349, 1379, 1378, 1348), (1351, 1381, 1380, 1350), (1352, 1382, 1381, 1351), (1353, 1383, 1382, 1352), (1354, 1384, 1383, 1353), (1355, 1385, 1384, 1354), (1356, 1386, 1385, 1355), (1357, 1387, 1386, 1356), (1358, 1388, 1387, 1357), (1359, 1389, 1388, 1358), (1360, 1390, 1389, 1359), (1361, 1391, 1390, 1360), (1362, 1392, 1391, 1361), (1363, 1393, 1392, 1362), (1364, 1394, 1393, 1363), (1365, 1395, 1394, 1364), (1366, 1396, 1395, 1365), (1367, 1397, 1396, 1366), (1368, 1398, 1397, 1367), (1369, 1399, 1398, 1368), (1370, 1400, 1399, 1369), (1371, 1401, 1400, 1370), (1372, 1402, 1401, 1371), (1373, 1403, 1402, 1372), (1374, 1404, 1403, 1373), (1375, 1405, 1404, 1374), (1376, 1406, 1405, 1375), (1377, 1407, 1406, 1376), (1378, 1408, 1407, 1377), (1379, 1409, 1408, 1378), (1381, 1411, 1410, 1380), (1382, 1412, 1411, 1381), (1383, 1413, 1412, 1382), (1384, 1414, 1413, 1383), (1385, 1415, 1414, 1384), (1386, 1416, 1415, 1385), (1387, 1417, 1416, 1386), (1388, 1418, 1417, 1387), (1389, 1419, 1418, 1388), (1390, 1420, 1419, 1389), (1391, 1421, 1420, 1390), (1392, 1422, 1421, 1391), (1393, 1423, 1422, 1392), (1394, 1424, 1423, 1393), (1395, 1425, 1424, 1394), (1396, 1426, 1425, 1395), (1397, 1427, 1426, 1396), (1398, 1428, 1427, 1397), (1399, 1429, 1428, 1398), (1400, 1430, 1429, 1399), (1401, 1431, 1430, 1400), (1402, 1432, 1431, 1401), (1403, 1433, 1432, 1402), (1404, 1434, 1433, 1403), (1405, 1435, 1434, 1404), (1406, 1436, 1435, 1405), (1407, 1437, 1436, 1406), (1408, 1438, 1437, 1407), (1409, 1439, 1438, 1408), (1411, 1441, 1440, 1410), (1412, 1442, 1441, 1411), (1413, 1443, 1442, 1412), (1414, 1444, 1443, 1413), (1415, 1445, 1444, 1414), (1416, 1446, 1445, 1415), (1417, 1447, 1446, 1416), (1418, 1448, 1447, 1417), (1419, 1449, 1448, 1418), (1420, 1450, 1449, 1419), (1421, 1451, 1450, 1420), (1422, 1452, 1451, 1421), (1423, 1453, 1452, 1422), (1424, 1454, 1453, 1423), (1425, 1455, 1454, 1424), (1426, 1456, 1455, 1425), (1427, 1457, 1456, 1426), (1428, 1458, 1457, 1427), (1429, 1459, 1458, 1428), (1430, 1460, 1459, 1429), (1431, 1461, 1460, 1430), (1432, 1462, 1461, 1431), (1433, 1463, 1462, 1432), (1434, 1464, 1463, 1433), (1435, 1465, 1464, 1434), (1436, 1466, 1465, 1435), (1437, 1467, 1466, 1436), (1438, 1468, 1467, 1437), (1439, 1469, 1468, 1438), (1441, 1471, 1470, 1440), (1442, 1472, 1471, 1441), (1443, 1473, 1472, 1442), (1444, 1474, 1473, 1443), (1445, 1475, 1474, 1444), (1446, 1476, 1475, 1445), (1447, 1477, 1476, 1446), (1448, 1478, 1477, 1447), (1449, 1479, 1478, 1448), (1450, 1480, 1479, 1449), (1451, 1481, 1480, 1450), (1452, 1482, 1481, 1451), (1453, 1483, 1482, 1452), (1454, 1484, 1483, 1453), (1455, 1485, 1484, 1454), (1456, 1486, 1485, 1455), (1457, 1487, 1486, 1456), (1458, 1488, 1487, 1457), (1459, 1489, 1488, 1458), (1460, 1490, 1489, 1459), (1461, 1491, 1490, 1460), (1462, 1492, 1491, 1461), (1463, 1493, 1492, 1462), (1464, 1494, 1493, 1463), (1465, 1495, 1494, 1464), (1466, 1496, 1495, 1465), (1467, 1497, 1496, 1466), (1468, 1498, 1497, 1467), (1469, 1499, 1498, 1468), (1471, 1501, 1500, 1470), (1472, 1502, 1501, 1471), (1473, 1503, 1502, 1472), (1474, 1504, 1503, 1473), (1475, 1505, 1504, 1474), (1476, 1506, 1505, 1475), (1477, 1507, 1506, 1476), (1478, 1508, 1507, 1477), (1479, 1509, 1508, 1478), (1480, 1510, 1509, 1479), (1481, 1511, 1510, 1480), (1482, 1512, 1511, 1481), (1483, 1513, 1512, 1482), (1484, 1514, 1513, 1483), (1485, 1515, 1514, 1484), (1486, 1516, 1515, 1485), (1487, 1517, 1516, 1486), (1488, 1518, 1517, 1487), (1489, 1519, 1518, 1488), (1490, 1520, 1519, 1489), (1491, 1521, 1520, 1490), (1492, 1522, 1521, 1491), (1493, 1523, 1522, 1492), (1494, 1524, 1523, 1493), (1495, 1525, 1524, 1494), (1496, 1526, 1525, 1495), (1497, 1527, 1526, 1496), (1498, 1528, 1527, 1497), (1499, 1529, 1528, 1498), (1501, 1531, 1530, 1500), (1502, 1532, 1531, 1501), (1503, 1533, 1532, 1502), (1504, 1534, 1533, 1503), (1505, 1535, 1534, 1504), (1506, 1536, 1535, 1505), (1507, 1537, 1536, 1506), (1508, 1538, 1537, 1507), (1509, 1539, 1538, 1508), (1510, 1540, 1539, 1509), (1511, 1541, 1540, 1510), (1512, 1542, 1541, 1511), (1513, 1543, 1542, 1512), (1514, 1544, 1543, 1513), (1515, 1545, 1544, 1514), (1516, 1546, 1545, 1515), (1517, 1547, 1546, 1516), (1518, 1548, 1547, 1517), (1519, 1549, 1548, 1518), (1520, 1550, 1549, 1519), (1521, 1551, 1550, 1520), (1522, 1552, 1551, 1521), (1523, 1553, 1552, 1522), (1524, 1554, 1553, 1523), (1525, 1555, 1554, 1524), (1526, 1556, 1555, 1525), (1527, 1557, 1556, 1526), (1528, 1558, 1557, 1527), (1529, 1559, 1558, 1528), (1531, 1561, 1560, 1530), (1532, 1562, 1561, 1531), (1533, 1563, 1562, 1532), (1534, 1564, 1563, 1533), (1535, 1565, 1564, 1534), (1536, 1566, 1565, 1535), (1537, 1567, 1566, 1536), (1538, 1568, 1567, 1537), (1539, 1569, 1568, 1538), (1540, 1570, 1569, 1539), (1541, 1571, 1570, 1540), (1542, 1572, 1571, 1541), (1543, 1573, 1572, 1542), (1544, 1574, 1573, 1543), (1545, 1575, 1574, 1544), (1546, 1576, 1575, 1545), (1547, 1577, 1576, 1546), (1548, 1578, 1577, 1547), (1549, 1579, 1578, 1548), (1550, 1580, 1579, 1549), (1551, 1581, 1580, 1550), (1552, 1582, 1581, 1551), (1553, 1583, 1582, 1552), (1554, 1584, 1583, 1553), (1555, 1585, 1584, 1554), (1556, 1586, 1585, 1555), (1557, 1587, 1586, 1556), (1558, 1588, 1587, 1557), (1559, 1589, 1588, 1558), (1561, 1591, 1590, 1560), (1562, 1592, 1591, 1561), (1563, 1593, 1592, 1562), (1564, 1594, 1593, 1563), (1565, 1595, 1594, 1564), (1566, 1596, 1595, 1565), (1567, 1597, 1596, 1566), (1568, 1598, 1597, 1567), (1569, 1599, 1598, 1568), (1570, 1600, 1599, 1569), (1571, 1601, 1600, 1570), (1572, 1602, 1601, 1571), (1573, 1603, 1602, 1572), (1574, 1604, 1603, 1573), (1575, 1605, 1604, 1574), (1576, 1606, 1605, 1575), (1577, 1607, 1606, 1576), (1578, 1608, 1607, 1577), (1579, 1609, 1608, 1578), (1580, 1610, 1609, 1579), (1581, 1611, 1610, 1580), (1582, 1612, 1611, 1581), (1583, 1613, 1612, 1582), (1584, 1614, 1613, 1583), (1585, 1615, 1614, 1584), (1586, 1616, 1615, 1585), (1587, 1617, 1616, 1586), (1588, 1618, 1617, 1587), (1589, 1619, 1618, 1588), (1591, 1621, 1620, 1590), (1592, 1622, 1621, 1591), (1593, 1623, 1622, 1592), (1594, 1624, 1623, 1593), (1595, 1625, 1624, 1594), (1596, 1626, 1625, 1595), (1597, 1627, 1626, 1596), (1598, 1628, 1627, 1597), (1599, 1629, 1628, 1598), (1600, 1630, 1629, 1599), (1601, 1631, 1630, 1600), (1602, 1632, 1631, 1601), (1603, 1633, 1632, 1602), (1604, 1634, 1633, 1603), (1605, 1635, 1634, 1604), (1606, 1636, 1635, 1605), (1607, 1637, 1636, 1606), (1608, 1638, 1637, 1607), (1609, 1639, 1638, 1608), (1610, 1640, 1639, 1609), (1611, 1641, 1640, 1610), (1612, 1642, 1641, 1611), (1613, 1643, 1642, 1612), (1614, 1644, 1643, 1613), (1615, 1645, 1644, 1614), (1616, 1646, 1645, 1615), (1617, 1647, 1646, 1616), (1618, 1648, 1647, 1617), (1619, 1649, 1648, 1618), (1621, 1651, 1650, 1620), (1622, 1652, 1651, 1621), (1623, 1653, 1652, 1622), (1624, 1654, 1653, 1623), (1625, 1655, 1654, 1624), (1626, 1656, 1655, 1625), (1627, 1657, 1656, 1626), (1628, 1658, 1657, 1627), (1629, 1659, 1658, 1628), (1630, 1660, 1659, 1629), (1631, 1661, 1660, 1630), (1632, 1662, 1661, 1631), (1633, 1663, 1662, 1632), (1634, 1664, 1663, 1633), (1635, 1665, 1664, 1634), (1636, 1666, 1665, 1635), (1637, 1667, 1666, 1636), (1638, 1668, 1667, 1637), (1639, 1669, 1668, 1638), (1640, 1670, 1669, 1639), (1641, 1671, 1670, 1640), (1642, 1672, 1671, 1641), (1643, 1673, 1672, 1642), (1644, 1674, 1673, 1643), (1645, 1675, 1674, 1644), (1646, 1676, 1675, 1645), (1647, 1677, 1676, 1646), (1648, 1678, 1677, 1647), (1649, 1679, 1678, 1648)])
me_alpha_0000.use_remesh_fix_poles = True
me_alpha_0000.use_remesh_preserve_attributes = False
me_alpha_0000.use_mirror_vertex_groups = False
me_alpha_0000.update()

# ---- objects
ob_alpha_0000 = bpy.data.objects.new('Alpha.0000', me_alpha_0000)
ob_light = bpy.data.objects.new('Light', light_light)
ob_camera = bpy.data.objects.new('Camera', cam_camera)

# ---- transforms, parenting, visibility, modifiers, constraints
ob_alpha_0000.location = (0.0, 0.0, 0.0)
ob_alpha_0000.lineart.crease_threshold = 0.0
ob_light.location = (4.076, 1.005, 5.904)
ob_light.rotation_euler = (0.6503, 0.05522, 1.866)
ob_light.lock_rotations_4d = False
ob_light.empty_display_type = 'ARROWS'
ob_light.color = (0.0, 0.0, 0.0, 0.0)
ob_light.lineart.crease_threshold = 0.0
ob_camera.location = (7.359, -6.926, 4.958)
ob_camera.rotation_euler = (1.109, 0.0, 0.8149)
ob_camera.lock_rotations_4d = False
ob_camera.empty_display_type = 'ARROWS'
ob_camera.color = (0.0, 0.0, 0.0, 0.0)
ob_camera.display_type = 'WIRE'
ob_camera.lineart.crease_threshold = 0.0

# ---- collection membership
scene.collection.objects.link(ob_alpha_0000)
col_collection.objects.link(ob_light)
col_collection.objects.link(ob_camera)

# ---- scene / render settings (as saved in the file)
scene.camera = ob_camera
scene.frame_start = 1; scene.frame_end = 250; scene.frame_set(0)
scene.render.engine = 'BLENDER_EEVEE_NEXT'
scene.cycles.use_denoising = False
scene.cycles.samples = 128
scene.cycles.sampling_pattern = 'TABULATED_SOBOL'
scene.cycles.use_adaptive_sampling = False
scene.cycles.use_light_tree = False
scene.view_settings.view_transform = 'Filmic'
bpy.context.view_layer.update()
